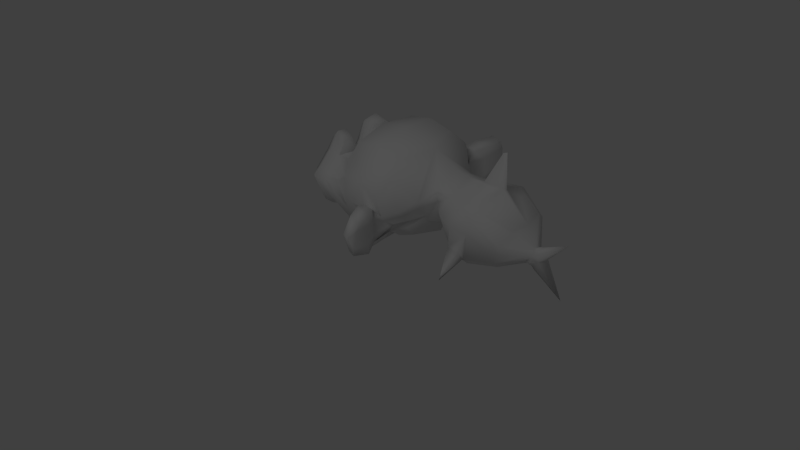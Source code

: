 # Source: shark.7.blend  (saved by Blender 2.66.0; exported with 4.5.12 LTS)
import bpy
from mathutils import Matrix  # noqa: F401  (used for matrix-valued properties, if any)

bpy.ops.wm.read_factory_settings(use_empty=True)
scene = bpy.context.scene
scene.name = 'Scene'

# ---- collections
col_collection_1 = bpy.data.collections.new('Collection 1'); scene.collection.children.link(col_collection_1)
col_collection_2 = bpy.data.collections.new('Collection 2'); scene.collection.children.link(col_collection_2)

# ---- materials (node trees are filled in below, after node groups)
mat_shark = bpy.data.materials.new('Shark')
mat_shark.alpha_threshold = 0.0
mat_shark.use_transparent_shadow = False
mat_shark.roughness = 0.5
mat_shark.line_color = (0.0, 0.0, 0.0, 1.0)
mat_sharkeyes = bpy.data.materials.new('SharkEyes')
mat_sharkeyes.alpha_threshold = 0.0
mat_sharkeyes.use_transparent_shadow = False
mat_sharkeyes.diffuse_color = (0.09866, 0.1668, 0.2462, 1.0)
mat_sharkeyes.roughness = 0.5
mat_sharkeyes.line_color = (0.0, 0.0, 0.0, 1.0)

# ---- material node trees

# ---- world
world_world = bpy.data.worlds.new('World'); scene.world = world_world
world_world.color = (0.05088, 0.05088, 0.05088)
world_world.use_sun_shadow = False
world_world.sun_shadow_jitter_overblur = 0.0
world_world.cycles.sampling_method = 'MANUAL'
world_world.cycles.sample_map_resolution = 256

# ---- cameras
cam_camera = bpy.data.cameras.new('Camera')
cam_camera.clip_end = 100.0
cam_camera.lens = 35.0
cam_camera.sensor_width = 32.0
cam_camera.sensor_height = 18.0
cam_camera.ortho_scale = 7.314
cam_camera.dof.focus_distance = 0.0
cam_camera.dof.aperture_fstop = 128.0

# ---- lights
light_lamp = bpy.data.lights.new('Lamp', 'POINT')
light_lamp.transmission_factor = 0.0
light_lamp.cutoff_distance = 30.0
light_lamp.energy = 100.0
light_lamp.shadow_buffer_clip_start = 1.001
light_lamp.shadow_soft_size = 1.0
light_lamp.shadow_maximum_resolution = 0.006
light_lamp.use_absolute_resolution = True
light_lamp.cycles.use_multiple_importance_sampling = False

# ---- meshes
me_monkey_001 = bpy.data.meshes.new('Monkey.001')
me_monkey_001.from_pydata([(-0.3235, -1.147, 0.04143), (0.3209, -1.147, 0.04143), (-0.3695, -1.09, -0.01035), (0.3669, -1.09, -0.01035), (-0.4041, -1.009, -0.03912), (0.4015, -1.009, -0.03912), (-0.2602, -1.038, -0.09666), (0.2576, -1.038, -0.09666), (-0.2602, -1.113, -0.05638), (0.2576, -1.113, -0.05638), (-0.2602, -1.159, 0.01842), (0.2576, -1.159, 0.01842), (-0.2027, -1.17, 0.04143), (0.2001, -1.17, 0.04143), (-0.1509, -1.13, -0.01035), (0.1483, -1.13, -0.01035), (-0.1164, -1.061, -0.03912), (0.1138, -1.061, -0.03912), (-0.05884, -1.067, 0.09897), (0.05623, -1.067, 0.09897), (-0.1049, -1.13, 0.09897), (0.1023, -1.13, 0.09897), (-0.1797, -1.17, 0.09897), (0.1771, -1.17, 0.09897), (-0.2027, -1.17, 0.1623), (0.2001, -1.17, 0.1623), (-0.1509, -1.13, 0.2083), (0.1483, -1.13, 0.2083), (-0.1164, -1.061, 0.2428), (0.1138, -1.061, 0.2428), (-0.2602, -1.038, 0.3003), (0.2576, -1.038, 0.3003), (-0.2602, -1.113, 0.2543), (0.2576, -1.113, 0.2543), (-0.2602, -1.159, 0.1853), (0.2576, -1.159, 0.1853), (-0.3235, -1.147, 0.1623), (0.3209, -1.147, 0.1623), (-0.3695, -1.09, 0.2083), (0.3669, -1.09, 0.2083), (-0.4041, -1.009, 0.2428), (0.4015, -1.009, 0.2428), (-0.4616, -0.9978, 0.09897), (0.459, -0.9978, 0.09897), (-0.4156, -1.078, 0.09897), (0.413, -1.078, 0.09897), (-0.3465, -1.142, 0.09897), (0.3439, -1.142, 0.09897), (-0.3523, -1.153, 0.09897), (0.3497, -1.153, 0.09897), (-0.3293, -1.159, 0.168), (0.3267, -1.159, 0.168), (-0.2602, -1.176, 0.1968), (0.2576, -1.176, 0.1968), (-0.1969, -1.188, 0.168), (0.1943, -1.188, 0.168), (-0.1682, -1.188, 0.09897), (0.1656, -1.188, 0.09897), (-0.1969, -1.188, 0.03568), (0.1943, -1.188, 0.03568), (-0.2602, -1.193, 0.09897), (0.2576, -1.193, 0.09897), (-0.2602, -1.176, 0.006908), (0.2576, -1.176, 0.006908), (-0.3293, -1.159, 0.03568), (0.3267, -1.159, 0.03568), (-1.707e-07, -1.131, 0.2266), (-1.794e-07, -1.188, 0.1691), (-1.698e-07, -1.125, -0.5904), (-1.751e-07, -1.159, -0.3257), (-1.768e-07, -1.171, -0.2279), (-1.681e-07, -1.113, -0.6594), (-1.551e-07, -1.027, 0.2094), (-1.516e-07, -1.004, 0.3302), (-2.736e-08, -0.1812, 0.5719), (-4.908e-08, -0.3251, -0.3717), (-0.1496, -0.9982, -0.2279), (0.1496, -0.9982, -0.2279), (-0.2301, -1.004, -0.412), (0.2301, -1.004, -0.412), (-0.2589, -1.004, -0.6019), (0.2589, -1.004, -0.6019), (-0.2704, -0.9752, -0.7457), (0.2704, -0.9752, -0.7457), (-0.2417, -0.9695, -0.786), (0.2417, -0.9695, -0.786), (-0.1323, -0.9925, -0.8033), (0.1323, -0.9925, -0.8033), (-1.525e-07, -1.01, -0.8148), (-0.3222, -0.9752, -0.1934), (0.3222, -0.9752, -0.1934), (-0.466, -0.981, -0.1186), (0.466, -0.981, -0.1186), (-0.6099, -0.9119, 0.01951), (0.6099, -0.9119, 0.01951), (-0.6329, -1.021, 0.2266), (0.6329, -1.021, 0.2266), (-0.5236, -1.044, 0.2669), (0.5236, -1.044, 0.2669), (-0.3625, -1.09, 0.3532), (0.3625, -1.09, 0.3532), (-0.2359, -1.125, 0.4683), (0.2359, -1.125, 0.4683), (-0.1151, -1.142, 0.4395), (0.1151, -1.142, 0.4395), (-0.04603, -1.136, 0.2727), (0.04603, -1.136, 0.2727), (-0.1208, -1.154, 0.2151), (0.1208, -1.154, 0.2151), (-0.09206, -1.148, 0.1346), (0.09206, -1.148, 0.1346), (-0.2762, -1.102, -0.0783), (0.2762, -1.102, -0.0783), (-0.3625, -1.079, -0.04378), (0.3625, -1.079, -0.04378), (-0.4603, -1.062, 0.04828), (0.4603, -1.062, 0.04828), (-0.4718, -1.062, 0.1288), (0.4718, -1.062, 0.1288), (-0.443, -1.073, 0.1864), (0.443, -1.073, 0.1864), (-0.3165, -1.113, 0.2324), (0.3164, -1.113, 0.2324), (-0.1841, -1.142, 0.2554), (0.1841, -1.142, 0.2554), (-1.698e-07, -1.125, -0.6537), (-0.08055, -1.125, -0.6191), (0.08055, -1.125, -0.6191), (-0.0863, -1.108, -0.7055), (0.0863, -1.108, -0.7055), (-0.04603, -1.096, -0.74), (0.04603, -1.096, -0.74), (-1.646e-07, -1.09, -0.7457), (-1.716e-07, -1.136, -0.2337), (-1.707e-07, -1.131, -0.1934), (-0.0748, -1.131, -0.1991), (0.0748, -1.131, -0.1991), (-0.09206, -1.136, -0.2567), (0.09206, -1.136, -0.2567), (-0.06329, -1.131, -0.3027), (0.06329, -1.131, -0.3027), (-0.2934, -1.079, -0.1243), (0.2934, -1.079, -0.1243), (-0.4545, -1.044, -0.04954), (0.4545, -1.044, -0.04954), (-0.5351, -1.027, 0.05978), (0.5351, -1.027, 0.05978), (-0.5466, -1.067, 0.1864), (0.5466, -1.067, 0.1864), (-0.5063, -1.119, 0.2151), (0.5063, -1.119, 0.2151), (-0.3222, -1.171, 0.3129), (0.3222, -1.171, 0.3129), (-0.2301, -1.2, 0.382), (0.2301, -1.2, 0.382), (-0.1496, -1.211, 0.3647), (0.1496, -1.211, 0.3647), (-0.0748, -1.205, 0.2266), (0.0748, -1.205, 0.2266), (-0.09206, -1.182, -0.1646), (0.09206, -1.182, -0.1646), (-0.1553, -1.108, -0.4178), (0.1553, -1.108, -0.4178), (-0.1841, -1.09, -0.6076), (0.1841, -1.09, -0.6076), (-0.1956, -1.073, -0.6939), (0.1956, -1.073, -0.6939), (-0.1726, -1.05, -0.763), (0.1726, -1.05, -0.763), (-0.1208, -1.05, -0.7745), (0.1208, -1.05, -0.7745), (-1.594e-07, -1.056, -0.786), (-1.69e-07, -1.119, -0.05529), (-1.733e-07, -1.148, 0.06554), (-0.2417, -1.131, 0.2612), (0.2417, -1.131, 0.2612), (-0.1208, -1.136, 0.01375), (0.1208, -1.136, 0.01375), (-0.09781, -1.142, 0.06554), (0.09781, -1.142, 0.06554), (-0.0863, -1.125, -0.5961), (0.0863, -1.125, -0.5961), (-0.05754, -1.136, -0.4178), (0.05754, -1.136, -0.4178), (-1.716e-07, -1.136, -0.4178), (-1.707e-07, -1.131, -0.3315), (-0.06904, -1.159, -0.2912), (0.06904, -1.159, -0.2912), (-0.09781, -1.171, -0.2567), (0.09781, -1.171, -0.2567), (-0.08055, -1.159, -0.1876), (0.08055, -1.159, -0.1876), (-0.02877, -1.159, -0.1819), (0.02877, -1.159, -0.1819), (-1.803e-07, -1.194, -0.2394), (-0.03452, -1.182, -0.1991), (0.03452, -1.182, -0.1991), (-0.06904, -1.182, -0.2049), (0.06904, -1.182, -0.2049), (-0.08055, -1.194, -0.2567), (0.08055, -1.194, -0.2567), (-0.05754, -1.177, -0.2739), (0.05754, -1.177, -0.2739), (-1.777e-07, -1.177, -0.3027), (-0.1899, -0.9925, -0.32), (0.1899, -0.9925, -0.32), (-0.1208, -1.108, -0.2682), (0.1208, -1.108, -0.2682), (-0.1323, -1.108, -0.32), (0.1323, -1.108, -0.32), (-0.1726, -0.9925, -0.2739), (0.1726, -0.9925, -0.2739), (-1.646e-07, -1.09, -0.7342), (-0.03452, -1.09, -0.7285), (0.03452, -1.09, -0.7285), (-0.06904, -1.108, -0.6939), (0.06904, -1.108, -0.6939), (-0.06904, -1.119, -0.6364), (0.06904, -1.119, -0.6364), (-1.612e-07, -1.067, -0.6652), (-0.06904, -1.073, -0.6422), (0.06904, -1.073, -0.6422), (-0.06904, -1.056, -0.6882), (0.06904, -1.056, -0.6882), (-0.03452, -1.05, -0.717), (0.03452, -1.05, -0.717), (-1.585e-07, -1.05, -0.7227), (-0.1266, -1.159, 0.07129), (0.1266, -1.159, 0.07129), (-0.1381, -1.154, 0.02526), (0.1381, -1.154, 0.02526), (-0.2474, -1.142, 0.2266), (0.2474, -1.142, 0.2266), (-0.2014, -1.154, 0.2209), (0.2014, -1.154, 0.2209), (-0.3107, -1.154, 0.2036), (0.3107, -1.154, 0.2036), (-0.4143, -1.096, 0.1691), (0.4143, -1.096, 0.1691), (-0.4315, -1.09, 0.1231), (0.4315, -1.09, 0.1231), (-0.4258, -1.085, 0.05403), (0.4258, -1.085, 0.05403), (-0.351, -1.113, -0.01501), (0.351, -1.113, -0.01501), (-0.2762, -1.131, -0.04378), (0.2762, -1.131, -0.04378), (-0.1669, -1.159, -0.009261), (0.1669, -1.159, -0.009261), (-0.1323, -1.159, 0.1288), (0.1323, -1.159, 0.1288), (-0.1553, -1.159, 0.1864), (0.1553, -1.159, 0.1864), (-0.1726, -1.142, 0.1749), (0.1726, -1.142, 0.1749), (-0.1438, -1.142, 0.1288), (0.1438, -1.142, 0.1288), (-0.1784, -1.142, 0.002247), (0.1784, -1.142, 0.002247), (-0.2762, -1.119, -0.02652), (0.2762, -1.119, -0.02652), (-0.3395, -1.102, -0.003507), (0.3395, -1.102, -0.003507), (-0.4028, -1.079, 0.06554), (0.4028, -1.079, 0.06554), (-0.4085, -1.079, 0.1173), (0.4085, -1.079, 0.1173), (-0.3912, -1.085, 0.1576), (0.3912, -1.085, 0.1576), (-0.3049, -1.136, 0.1979), (0.3049, -1.136, 0.1979), (-0.2071, -1.148, 0.2036), (0.2071, -1.148, 0.2036), (-0.2474, -1.136, 0.2094), (0.2474, -1.136, 0.2094), (-0.1496, -1.136, 0.03677), (0.1496, -1.136, 0.03677), (-0.1438, -1.136, 0.07704), (0.1438, -1.136, 0.07704), (-0.08055, -1.033, 0.2497), (0.08055, -1.033, 0.2497), (-0.1438, -1.039, 0.3992), (0.1438, -1.039, 0.3992), (-0.2474, -1.021, 0.4165), (0.2474, -1.021, 0.4165), (-0.3567, -0.9925, 0.3187), (0.3567, -0.9925, 0.3187), (-0.5006, -0.9465, 0.2439), (0.5006, -0.9465, 0.2439), (-0.5869, -0.9234, 0.2094), (0.5869, -0.9234, 0.2094), (-0.5696, -0.8602, 0.03101), (0.5696, -0.8602, 0.03101), (-0.443, -0.8889, -0.08981), (0.443, -0.8889, -0.08981), (-0.3222, -0.9292, -0.1589), (0.3222, -0.9292, -0.1589), (-1.203e-07, -0.7969, 0.5719), (-7.949e-08, -0.5264, 0.6351), (-1.346e-08, -0.08917, -0.2337), (-1.09e-07, -0.7221, -0.4293), (-1.394e-07, -0.9234, -0.809), (-1.264e-07, -0.8371, -0.6824), (-1.238e-07, -0.8199, -0.5098), (-1.195e-07, -0.7911, -0.4465), (-0.6271, -0.6243, 0.0828), (0.6271, -0.6243, 0.0828), (-0.6329, -0.5495, 0.1461), (0.6329, -0.5495, 0.1461), (-0.5696, -0.2618, 0.1058), (0.5696, -0.2618, 0.1058), (-0.3395, -0.06615, 0.2324), (0.3395, -0.06615, 0.2324), (-0.5408, -0.6358, -0.1243), (0.5408, -0.6358, -0.1243), (-0.4373, -0.4632, -0.1819), (0.4373, -0.4632, -0.1819), (-0.4718, -0.2675, -0.09557), (0.4718, -0.2675, -0.09557), (-0.1783, -0.1021, -0.04954), (0.1783, -0.1021, -0.04954), (-0.1726, -0.8832, -0.3487), (0.1726, -0.8832, -0.3487), (-0.1323, -0.7738, -0.3948), (0.1323, -0.7738, -0.3948), (-0.2129, -0.8659, -0.6134), (0.2129, -0.8659, -0.6134), (-0.1841, -0.8717, -0.458), (0.1841, -0.8717, -0.458), (-0.2417, -0.8774, -0.763), (0.2417, -0.8774, -0.763), (-0.1036, -0.8544, -0.6479), (0.1036, -0.8544, -0.6479), (-0.09206, -0.8486, -0.4868), (0.09206, -0.8486, -0.4868), (-0.1208, -0.9062, -0.786), (0.1208, -0.9062, -0.786), (-0.1611, -0.9004, -0.2969), (0.1611, -0.9004, -0.2969), (-0.1553, -0.9292, -0.2567), (0.1553, -0.9292, -0.2567), (-0.1496, -0.9522, -0.2164), (0.1496, -0.9522, -0.2164), (-0.1553, -0.7048, -0.3775), (0.1553, -0.7048, -0.3775), (-0.2186, -0.3884, -0.32), (0.2186, -0.3884, -0.32), (-0.2532, -0.187, -0.1991), (0.2532, -0.187, -0.1991), (-0.3337, -0.3021, 0.5488), (0.3337, -0.3021, 0.5488), (-0.3337, -0.5322, 0.5949), (0.3337, -0.5322, 0.5949), (-0.3337, -0.7566, 0.5373), (0.3337, -0.7566, 0.5373), (-0.3395, -0.9004, 0.2957), (0.3395, -0.9004, 0.2957), (-0.5351, -0.8314, 0.2094), (0.5351, -0.8314, 0.2094), (-0.466, -0.7911, 0.2439), (0.466, -0.7911, 0.2439), (-0.4718, -0.6243, 0.428), (0.4718, -0.6243, 0.428), (-0.5869, -0.676, 0.3245), (0.5869, -0.676, 0.3245), (-0.5869, -0.4977, 0.3647), (0.5869, -0.4977, 0.3647), (-0.4718, -0.4401, 0.4625), (0.4718, -0.4401, 0.4625), (-0.4718, -0.256, 0.4108), (0.4718, -0.256, 0.4108), (-0.5869, -0.3193, 0.3072), (0.5869, -0.3193, 0.3072), (-0.4545, -0.1525, 0.1518), (0.4545, -0.1525, 0.1518), (-0.3567, -0.1812, -0.07255), (0.3567, -0.1812, -0.07255), (-0.6041, -0.4344, 0.1518), (0.6041, -0.4344, 0.1518), (-0.2992, -0.6933, -0.2164), (0.2992, -0.6933, -0.2164), (-0.3165, -0.4286, -0.2337), (0.3165, -0.4286, -0.2337), (-0.6559, -0.4114, 0.2094), (0.6559, -0.4114, 0.2094), (-0.5696, -0.4919, -0.1934), (0.5696, -0.4919, -0.1934), (-0.7652, -0.3423, -0.1646), (0.7652, -0.3423, -0.1646), (-0.9436, -0.2675, -0.04954), (0.9436, -0.2675, -0.04954), (-0.9954, -0.2733, 0.1461), (0.9954, -0.2733, 0.1461), (-0.9091, -0.2733, 0.2842), (0.9091, -0.2733, 0.2842), (-0.7537, -0.3538, 0.2612), (0.7537, -0.3538, 0.2612), (-0.748, -0.3711, 0.2151), (0.748, -0.3711, 0.2151), (-0.8746, -0.2963, 0.2324), (0.8746, -0.2963, 0.2324), (-0.9321, -0.2848, 0.1231), (0.9321, -0.2848, 0.1231), (-0.8918, -0.2848, -0.03228), (0.8918, -0.2848, -0.03228), (-0.7595, -0.3596, -0.1186), (0.7595, -0.3596, -0.1186), (-0.6099, -0.4862, -0.1416), (0.6099, -0.4862, -0.1416), (-0.6789, -0.4229, 0.1749), (0.6789, -0.4229, 0.1749), (-0.6962, -0.3711, 0.1346), (0.6962, -0.3711, 0.1346), (-0.6502, -0.4286, -0.1071), (0.6502, -0.4286, -0.1071), (-0.7652, -0.3136, -0.08981), (0.7652, -0.3136, -0.08981), (-0.8746, -0.256, -0.02077), (0.8746, -0.256, -0.02077), (-0.9091, -0.256, 0.0943), (0.9091, -0.256, 0.0943), (-0.863, -0.2618, 0.1749), (0.863, -0.2618, 0.1749), (-0.7537, -0.3193, 0.1633), (0.7537, -0.3193, 0.1633), (-0.6214, -0.4286, 0.1231), (0.6214, -0.4286, 0.1231), (-0.6156, -0.3826, 0.03677), (0.6156, -0.3826, 0.03677), (-0.5581, -0.3826, -0.02077), (0.5581, -0.3826, -0.02077), (-0.6041, -0.3826, -0.02652), (0.6041, -0.3826, -0.02652), (-0.6214, -0.3826, -0.0783), (0.6214, -0.3826, -0.0783), (-0.5984, -0.3826, -0.1013), (0.5984, -0.3826, -0.1013), (-0.5351, -0.5322, -0.08981), (0.5351, -0.5322, -0.08981), (-0.5293, -0.4574, -0.1071), (0.5293, -0.4574, -0.1071), (-0.5293, -0.4459, -0.06104), (0.5293, -0.4459, -0.06104), (-0.5869, -0.4286, 0.05978), (0.5869, -0.4286, 0.05978), (-0.6559, -0.3884, 0.08855), (0.6559, -0.3884, 0.08855), (-0.6559, -0.3481, 0.0828), (0.6559, -0.3481, 0.0828), (-0.5213, -0.3481, -0.1013), (0.5213, -0.3481, -0.1013), (-0.6271, -0.3481, -0.0783), (0.6271, -0.3481, -0.0783), (-0.6099, -0.3481, -0.03228), (0.6099, -0.3481, -0.03228), (-0.5639, -0.3481, -0.02077), (0.5639, -0.3481, -0.02077), (-0.6214, -0.3481, 0.03677), (0.6214, -0.3481, 0.03677), (-0.7652, -0.279, 0.1518), (0.7652, -0.279, 0.1518), (-0.8746, -0.2273, 0.1633), (0.8746, -0.2273, 0.1633), (-0.9263, -0.2215, 0.08855), (0.9263, -0.2215, 0.08855), (-0.8918, -0.2273, -0.02652), (0.8918, -0.2273, -0.02652), (-0.771, -0.2733, -0.08981), (0.771, -0.2733, -0.08981), (-0.6502, -0.3884, -0.1013), (0.6502, -0.3884, -0.1013), (-0.7019, -0.3308, 0.1231), (0.7019, -0.3308, 0.1231), (-0.6559, -0.3423, -0.009261), (0.6559, -0.3423, -0.009261), (-0.6904, -0.3366, -0.04378), (0.6904, -0.3366, -0.04378), (-0.7365, -0.3136, 0.002246), (0.7365, -0.3136, 0.002246), (-0.7077, -0.3251, 0.03677), (0.7077, -0.3251, 0.03677), (-0.748, -0.3078, 0.0828), (0.748, -0.3078, 0.0828), (-0.7767, -0.3021, 0.04828), (0.7767, -0.3021, 0.04828), (-0.817, -0.2963, 0.06554), (0.817, -0.2963, 0.06554), (-0.7998, -0.2963, 0.1116), (0.7998, -0.2963, 0.1116), (-0.7537, -0.2273, 0.2324), (0.7537, -0.2273, 0.2324), (-0.9206, -0.1812, 0.2554), (0.9206, -0.1812, 0.2554), (-1.007, -0.2157, 0.1288), (1.007, -0.2157, 0.1288), (-0.9666, -0.1927, -0.04954), (0.9666, -0.1927, -0.04954), (-0.7652, -0.2215, -0.1531), (0.7652, -0.2215, -0.1531), (-0.5811, -0.3423, -0.1819), (0.5811, -0.3423, -0.1819), (-0.6329, -0.3021, 0.1921), (0.6329, -0.3021, 0.1921), (-0.1847, 0.1644, -0.1202), (0.1847, 0.1644, -0.1202), (-0.2905, 0.4511, -0.1582), (0.2905, 0.4511, -0.1582), (-0.1701, 0.6707, -0.1494), (0.1701, 0.6707, -0.1494), (1.386e-07, 0.9181, -0.1428), (1.811e-07, 1.199, -0.3131), (1.545e-07, 1.023, 0.004236), (1.829e-07, 1.211, 0.2422), (1.471e-07, 0.9743, 0.1107), (-0.04163, 0.913, 0.06393), (0.04163, 0.913, 0.06393), (-0.2942, 0.7551, 0.1577), (0.2942, 0.7551, 0.1577), (-0.3512, 0.5008, 0.3153), (0.3512, 0.5008, 0.3153), (-0.2261, 0.1705, 0.3182), (0.2261, 0.1705, 0.3182), (-0.1025, 0.02305, -0.03803), (0.1025, 0.02305, -0.03803), (-0.2026, 0.04317, 0.3245), (0.2026, 0.04317, 0.3245), (1.305e-07, 0.8643, -0.09266), (-0.3148, -0.07385, 0.157), (0.3148, -0.07385, 0.157), (-0.5434, -0.2633, 0.05195), (0.5434, -0.2633, 0.05195), (-0.4284, -0.1602, 0.09182), (0.4284, -0.1602, 0.09182), (-0.7568, -0.2257, 0.1293), (0.7568, -0.2257, 0.1293), (-0.619, -0.3128, 0.09208), (0.619, -0.3128, 0.09208), (-0.9329, -0.1843, 0.1738), (0.9329, -0.1843, 0.1738), (-0.2026, 0.03855, 0.2275), (0.2026, 0.03855, 0.2275), (-0.07175, 0.9181, 0.03287), (0.07175, 0.9181, 0.03287), (-0.06521, 0.9806, 0.07864), (0.06521, 0.9806, 0.07864), (-0.2942, 0.7473, 0.08764), (0.2942, 0.7473, 0.08764), (-0.3701, 0.4905, 0.1886), (0.3701, 0.4905, 0.1886), (-0.2976, 0.1326, 0.201), (0.2976, 0.1326, 0.201), (-0.2887, 0.3035, -0.1392), (0.2887, 0.3035, -0.1392), (-0.2887, 0.3357, 0.3168), (0.2887, 0.3357, 0.3168), (-0.3778, 0.3202, 0.1944), (0.3778, 0.3202, 0.1944), (-0.1929, -0.08787, 0.01957), (0.1929, -0.08787, 0.01957), (-0.4187, -0.2661, -0.0462), (0.4187, -0.2661, -0.0462), (-0.3036, -0.1742, -0.01755), (0.3036, -0.1742, -0.01755), (-0.7624, -0.2229, -0.05861), (0.7624, -0.2229, -0.05861), (-0.5938, -0.3325, -0.0902), (0.5938, -0.3325, -0.0902), (-0.9553, -0.1899, 0.02521), (0.9553, -0.1899, 0.02521), (-0.1255, 0.03014, -0.02159), (0.1255, 0.03014, -0.02159), (-0.05805, 0.9893, 0.001485), (0.05805, 0.9893, 0.001485), (-0.2481, 0.6908, -0.06227), (0.2481, 0.6908, -0.06227), (-0.3529, 0.4633, -0.08546), (0.3529, 0.4633, -0.08546), (-0.2258, 0.1595, -0.05606), (0.2258, 0.1595, -0.05606), (-0.3362, 0.3114, -0.07076), (0.3362, 0.3114, -0.07076), (2.294e-08, 0.1519, -0.1521), (4.073e-08, 0.2697, -0.172), (6.301e-08, 0.4173, -0.191), (9.543e-08, 0.632, -0.1801), (1.163e-07, 0.7703, -0.1479), (1.472e-09, 0.009746, -0.07731), (-8.203e-09, -0.05433, -0.1458), (-0.04289, 0.9486, -0.06221), (0.04289, 0.9486, -0.06221), (-0.06317, 0.9094, -0.06015), (0.06317, 0.9094, -0.06015), (-0.09728, 0.9392, 0.005859), (0.09728, 0.9392, 0.005859), (-0.08771, 0.8876, -0.01763), (0.08771, 0.8876, -0.01763), (-0.01939, 0.3692, 0.4626), (0.01939, 0.3692, 0.4626), (3.081e-08, 0.204, 0.4362), (-0.01939, 0.5629, 0.4803), (0.01939, 0.5629, 0.4803), (1.246e-07, 0.8252, 0.2505), (5.643e-09, 0.03737, 0.4607), (-7.165e-09, -0.04745, 0.5038), (1.374e-07, 0.9097, 0.07595), (1.42e-07, 0.9403, 0.09241), (-0.1667, 0.1793, 0.3386), (0.1667, 0.1793, 0.3386), (-0.2129, 0.3445, 0.355), (0.2129, 0.3445, 0.355), (-0.259, 0.5171, 0.3586), (0.259, 0.5171, 0.3586), (-0.1786, 0.7936, 0.2595), (0.1786, 0.7936, 0.2595), (-0.1494, 0.04165, 0.3602), (0.1494, 0.04165, 0.3602), (-2.206e-08, -0.1461, 0.554), (-0.0307, 0.9121, 0.06708), (0.03071, 0.9121, 0.06708), (1.458e-07, 0.9654, 0.1059), (-0.5153, 0.383, -0.1046), (0.5153, 0.383, -0.1046), (-0.6454, 0.4522, -0.1349), (0.6454, 0.4522, -0.1349), (-0.5241, 0.389, -0.06997), (0.5241, 0.389, -0.06997), (-0.6216, 0.4443, -0.1047), (0.6216, 0.4443, -0.1047), (-0.3548, 0.3138, -0.07084), (0.3548, 0.3138, -0.07084), (-0.3722, 0.4597, -0.07513), (0.3722, 0.4597, -0.07513), (-0.3936, 0.3229, 0.00239), (0.3936, 0.3229, 0.00239), (-0.3971, 0.4484, -0.004413), (0.3971, 0.4484, -0.004413), (8.831e-08, 0.5848, 0.4803), (5.378e-08, 0.3562, 0.4626), (7.913e-08, 0.5241, 0.797), (8.499e-08, 0.5629, 0.8148), (-0.005179, 0.5629, 0.8103), (0.005179, 0.5629, 0.8103), (-0.005179, 0.5241, 0.7926), (0.005179, 0.5241, 0.7926)], [], [(2, 0, 46, 44), (3, 45, 47, 1), (4, 2, 44, 42), (45, 3, 5, 43), (6, 8, 2, 4), (3, 9, 7, 5), (0, 2, 8, 10), (9, 3, 1, 11), (14, 12, 10, 8), (11, 13, 15, 9), (16, 14, 8, 6), (9, 15, 17, 7), (18, 20, 14, 16), (15, 21, 19, 17), (20, 22, 12, 14), (13, 23, 21, 15), (26, 24, 22, 20), (23, 25, 27, 21), (28, 26, 20, 18), (21, 27, 29, 19), (30, 32, 26, 28), (27, 33, 31, 29), (32, 34, 24, 26), (25, 35, 33, 27), (38, 36, 34, 32), (35, 37, 39, 33), (40, 38, 32, 30), (33, 39, 41, 31), (42, 44, 38, 40), (39, 45, 43, 41), (44, 46, 36, 38), (37, 47, 45, 39), (50, 36, 46, 48), (47, 37, 51, 49), (52, 34, 36, 50), (37, 35, 53, 51), (54, 24, 34, 52), (35, 25, 55, 53), (56, 22, 24, 54), (25, 23, 57, 55), (58, 12, 22, 56), (23, 13, 59, 57), (62, 10, 12, 58), (13, 11, 63, 59), (64, 0, 10, 62), (65, 63, 11, 1), (0, 64, 48, 46), (49, 65, 1, 47), (48, 64, 60), (65, 49, 61), (60, 64, 62), (65, 61, 63), (62, 58, 60), (59, 63, 61), (58, 56, 60), (57, 59, 61), (56, 54, 60), (55, 57, 61), (54, 52, 60), (53, 55, 61), (52, 50, 60), (51, 53, 61), (50, 48, 60), (49, 51, 61), (171, 169, 86, 88), (87, 170, 171, 88), (169, 167, 84, 86), (85, 168, 170, 87), (167, 165, 82, 84), (83, 166, 168, 85), (165, 163, 80, 82), (81, 164, 166, 83), (163, 161, 78, 80), (79, 162, 164, 81), (141, 89, 76, 159), (77, 90, 142, 160), (143, 91, 89, 141), (90, 92, 144, 142), (145, 93, 91, 143), (92, 94, 146, 144), (147, 95, 93, 145), (94, 96, 148, 146), (149, 97, 95, 147), (96, 98, 150, 148), (151, 99, 97, 149), (98, 100, 152, 150), (153, 101, 99, 151), (100, 102, 154, 152), (155, 103, 101, 153), (102, 104, 156, 154), (157, 105, 103, 155), (104, 106, 158, 156), (67, 66, 105, 157), (106, 66, 67, 158), (155, 123, 107, 157), (108, 124, 156, 158), (153, 174, 123, 155), (124, 175, 154, 156), (153, 151, 121, 174), (122, 152, 154, 175), (151, 149, 119, 121), (120, 150, 152, 122), (149, 147, 117, 119), (118, 148, 150, 120), (147, 145, 115, 117), (116, 146, 148, 118), (145, 143, 113, 115), (114, 144, 146, 116), (143, 141, 111, 113), (112, 142, 144, 114), (141, 159, 14, 111), (15, 160, 142, 112), (172, 176, 14, 159), (15, 177, 172, 160), (67, 157, 107, 109), (108, 158, 67, 110), (173, 67, 109, 178), (110, 67, 173, 179), (178, 176, 172, 173), (172, 177, 179, 173), (171, 132, 130, 169), (131, 132, 171, 170), (169, 130, 128, 167), (129, 131, 170, 168), (167, 128, 126, 165), (127, 129, 168, 166), (180, 182, 161, 163), (162, 183, 181, 164), (163, 165, 126, 180), (127, 166, 164, 181), (184, 185, 139, 182), (140, 185, 184, 183), (184, 182, 180, 68), (181, 183, 184, 68), (180, 126, 125, 68), (125, 127, 181, 68), (186, 188, 137, 139), (138, 189, 187, 140), (188, 190, 135, 137), (136, 191, 189, 138), (190, 192, 134, 135), (134, 193, 191, 136), (133, 70, 193, 134), (192, 70, 133, 134), (186, 139, 185, 69), (185, 140, 187, 69), (201, 186, 69, 203), (69, 187, 202, 203), (195, 194, 70, 192), (70, 194, 196, 193), (197, 195, 192, 190), (193, 196, 198, 191), (199, 197, 190, 188), (191, 198, 200, 189), (201, 199, 188, 186), (189, 200, 202, 187), (197, 199, 194, 195), (194, 200, 198, 196), (201, 203, 194, 199), (194, 203, 202, 200), (159, 135, 134, 172), (134, 136, 160, 172), (206, 137, 135, 159), (136, 138, 207, 160), (208, 139, 137, 206), (138, 140, 209, 207), (161, 182, 139, 208), (140, 183, 162, 209), (208, 204, 78, 161), (79, 205, 209, 162), (206, 210, 204, 208), (205, 211, 207, 209), (206, 159, 76, 210), (77, 160, 207, 211), (71, 125, 126, 217), (127, 125, 71, 218), (217, 126, 128, 215), (129, 127, 218, 216), (215, 128, 130, 213), (131, 129, 216, 214), (213, 130, 132, 212), (132, 131, 214, 212), (212, 214, 225, 226), (224, 213, 212, 226), (222, 215, 213, 224), (214, 216, 223, 225), (220, 217, 215, 222), (216, 218, 221, 223), (219, 71, 217, 220), (218, 71, 219, 221), (224, 226, 219, 220), (219, 226, 225, 221), (222, 224, 220), (221, 225, 223), (229, 176, 178, 227), (179, 177, 230, 228), (227, 178, 109, 249), (110, 179, 228, 250), (249, 109, 107, 251), (108, 110, 250, 252), (247, 14, 176, 229), (177, 15, 248, 230), (245, 111, 14, 247), (15, 112, 246, 248), (243, 113, 111, 245), (112, 114, 244, 246), (241, 115, 113, 243), (114, 116, 242, 244), (239, 117, 115, 241), (116, 118, 240, 242), (237, 119, 117, 239), (118, 120, 238, 240), (235, 121, 119, 237), (120, 122, 236, 238), (231, 174, 121, 235), (122, 175, 232, 236), (233, 123, 174, 231), (175, 124, 234, 232), (251, 107, 123, 233), (124, 108, 252, 234), (253, 251, 233, 271), (234, 252, 254, 272), (271, 233, 231, 273), (232, 234, 272, 274), (273, 231, 235, 269), (236, 232, 274, 270), (269, 235, 237, 267), (238, 236, 270, 268), (267, 237, 239, 265), (240, 238, 268, 266), (265, 239, 241, 263), (242, 240, 266, 264), (263, 241, 243, 261), (244, 242, 264, 262), (261, 243, 245, 259), (246, 244, 262, 260), (259, 245, 247, 257), (248, 246, 260, 258), (257, 247, 229, 275), (230, 248, 258, 276), (255, 249, 251, 253), (252, 250, 256, 254), (277, 227, 249, 255), (250, 228, 278, 256), (275, 229, 227, 277), (228, 230, 276, 278), (279, 105, 66, 72), (66, 106, 280, 72), (281, 103, 105, 279), (106, 104, 282, 280), (283, 101, 103, 281), (104, 102, 284, 282), (285, 99, 101, 283), (102, 100, 286, 284), (287, 97, 99, 285), (100, 98, 288, 286), (289, 95, 97, 287), (98, 96, 290, 288), (291, 93, 95, 289), (96, 94, 292, 290), (293, 91, 93, 291), (94, 92, 294, 292), (295, 89, 91, 293), (92, 90, 296, 294), (323, 304, 303, 333), (303, 304, 324, 334), (333, 303, 302, 331), (302, 303, 334, 332), (331, 302, 301, 335), (301, 302, 332, 336), (301, 88, 86, 335), (87, 88, 301, 336), (335, 86, 84, 329), (85, 87, 336, 330), (329, 84, 82, 325), (83, 85, 330, 326), (325, 82, 80, 327), (81, 83, 326, 328), (333, 331, 325, 327), (326, 332, 334, 328), (335, 329, 325, 331), (326, 330, 336, 332), (333, 327, 321, 323), (322, 328, 334, 324), (327, 80, 78, 321), (79, 81, 328, 322), (339, 337, 204, 210), (205, 338, 340, 211), (337, 321, 78, 204), (79, 322, 338, 205), (339, 210, 76, 341), (77, 211, 340, 342), (295, 341, 76, 89), (77, 342, 296, 90), (345, 347, 299, 75), (299, 348, 346, 75), (343, 345, 75, 300), (75, 346, 344, 300), (323, 343, 300, 304), (300, 344, 324, 304), (343, 323, 321, 337), (322, 324, 344, 338), (313, 293, 291, 305), (292, 294, 314, 306), (351, 353, 297, 298), (297, 354, 352, 298), (349, 351, 298, 74), (298, 352, 350, 74), (311, 349, 74, 524), (74, 350, 312, 525), (357, 289, 287, 359), (288, 290, 358, 360), (363, 357, 359, 361), (360, 358, 364, 362), (365, 363, 361, 367), (362, 364, 366, 368), (371, 365, 367, 369), (368, 366, 372, 370), (369, 373, 309, 371), (310, 374, 370, 372), (369, 349, 311, 373), (312, 350, 370, 374), (367, 351, 349, 369), (350, 352, 368, 370), (361, 353, 351, 367), (352, 354, 362, 368), (359, 355, 353, 361), (354, 356, 360, 362), (359, 287, 285, 355), (286, 288, 360, 356), (353, 355, 73, 297), (73, 356, 354, 297), (283, 281, 279, 285), (280, 282, 284, 286), (355, 285, 279, 73), (280, 286, 356, 73), (73, 279, 72), (72, 280, 73), (305, 291, 289, 357), (290, 292, 306, 358), (363, 307, 305, 357), (306, 308, 364, 358), (365, 377, 307, 363), (308, 378, 366, 364), (365, 371, 309, 377), (310, 372, 366, 378), (381, 345, 343, 379), (344, 346, 382, 380), (381, 379, 313, 315), (314, 380, 382, 316), (379, 295, 293, 313), (294, 296, 380, 314), (337, 339, 295, 379), (296, 340, 338, 380), (379, 343, 337), (338, 344, 380), (339, 341, 295), (296, 342, 340), (375, 381, 315, 317), (316, 382, 376, 318), (375, 347, 345, 381), (346, 348, 376, 382), (347, 375, 319), (320, 376, 348), (409, 383, 395, 397), (396, 384, 410, 398), (399, 397, 395, 393), (396, 398, 400, 394), (401, 399, 393, 391), (394, 400, 402, 392), (403, 401, 391, 389), (392, 402, 404, 390), (405, 403, 389, 387), (390, 404, 406, 388), (407, 405, 387, 385), (388, 406, 408, 386), (413, 415, 405, 407), (406, 416, 414, 408), (415, 417, 403, 405), (404, 418, 416, 406), (417, 419, 401, 403), (402, 420, 418, 404), (419, 421, 399, 401), (400, 422, 420, 402), (421, 423, 397, 399), (398, 424, 422, 400), (411, 409, 397, 423), (398, 410, 412, 424), (439, 315, 313, 437), (314, 316, 440, 438), (407, 385, 315, 439), (316, 386, 408, 440), (437, 313, 305, 307), (306, 314, 438, 308), (409, 425, 377, 383), (378, 426, 410, 384), (435, 413, 407, 439), (408, 414, 436, 440), (439, 441, 433, 435), (434, 442, 440, 436), (433, 441, 429, 431), (430, 442, 434, 432), (441, 443, 427, 429), (428, 444, 442, 430), (427, 443, 425, 445), (426, 444, 428, 446), (445, 425, 409, 411), (410, 426, 446, 412), (425, 443, 307, 377), (308, 444, 426, 378), (441, 437, 307, 443), (308, 438, 442, 444), (441, 439, 437), (438, 440, 442), (447, 445, 411, 471), (412, 446, 448, 472), (457, 427, 445, 447), (446, 428, 458, 448), (455, 429, 427, 457), (428, 430, 456, 458), (453, 431, 429, 455), (430, 432, 454, 456), (451, 433, 431, 453), (432, 434, 452, 454), (449, 435, 433, 451), (434, 436, 450, 452), (469, 413, 435, 449), (436, 414, 470, 450), (471, 411, 423, 459), (424, 412, 472, 460), (459, 423, 421, 461), (422, 424, 460, 462), (461, 421, 419, 463), (420, 422, 462, 464), (463, 419, 417, 465), (418, 420, 464, 466), (465, 417, 415, 467), (416, 418, 466, 468), (467, 415, 413, 469), (414, 416, 468, 470), (475, 451, 453, 473), (454, 452, 476, 474), (477, 475, 473, 479), (474, 476, 478, 480), (483, 477, 479, 481), (480, 478, 484, 482), (485, 483, 481, 487), (482, 484, 486, 488), (481, 471, 459, 487), (460, 472, 482, 488), (481, 479, 447, 471), (448, 480, 482, 472), (473, 457, 447, 479), (448, 458, 474, 480), (457, 473, 453, 455), (454, 474, 458, 456), (475, 469, 449, 451), (450, 470, 476, 452), (475, 477, 467, 469), (468, 478, 476, 470), (477, 483, 465, 467), (466, 484, 478, 468), (483, 485, 463, 465), (464, 486, 484, 466), (485, 487, 461, 463), (462, 488, 486, 464), (461, 487, 459), (460, 488, 462), (499, 385, 387, 497), (388, 386, 500, 498), (497, 387, 389, 495), (390, 388, 498, 496), (495, 389, 391, 493), (392, 390, 496, 494), (493, 391, 393, 491), (394, 392, 494, 492), (491, 393, 395, 489), (396, 394, 492, 490), (489, 395, 383, 501), (384, 396, 490, 502), (383, 377, 309, 501), (310, 378, 384, 502), (499, 317, 315, 385), (316, 318, 500, 386), (527, 311, 524, 539), (525, 312, 528, 540), (529, 309, 373, 531), (374, 310, 530, 532), (531, 373, 311, 527), (312, 374, 532, 528), (533, 489, 501, 535), (502, 490, 534, 536), (537, 491, 489, 533), (490, 492, 538, 534), (491, 537, 493), (494, 538, 492), (535, 501, 309, 529), (310, 502, 536, 530), (514, 513, 543, 541), (544, 513, 515, 542), (513, 512, 543), (544, 512, 513), (541, 545, 516, 514), (517, 546, 542, 515), (545, 547, 518, 516), (519, 548, 546, 517), (539, 524, 520, 549), (521, 525, 540, 550), (518, 547, 555, 553), (556, 548, 519, 554), (553, 555, 549, 520), (550, 556, 554, 521), (319, 557, 569, 522), (570, 558, 320, 523), (557, 527, 539, 569), (540, 528, 558, 570), (317, 559, 561, 375), (562, 560, 318, 376), (559, 529, 531, 561), (532, 530, 560, 562), (375, 561, 557, 319), (558, 562, 376, 320), (561, 531, 527, 557), (528, 532, 562, 558), (497, 563, 565, 499), (566, 564, 498, 500), (563, 533, 535, 565), (536, 534, 564, 566), (495, 567, 563, 497), (564, 568, 496, 498), (567, 537, 533, 563), (534, 538, 568, 564), (537, 567, 493), (494, 568, 538), (567, 495, 493), (494, 496, 568), (499, 565, 559, 317), (560, 566, 500, 318), (565, 535, 529, 559), (530, 536, 566, 560), (541, 543, 571, 592), (572, 544, 542, 593), (543, 512, 571), (572, 512, 544), (571, 512, 511), (511, 512, 572), (507, 505, 575, 573), (576, 506, 508, 574), (573, 575, 547, 545), (548, 576, 574, 546), (522, 569, 577, 503), (578, 570, 523, 504), (569, 539, 549, 577), (550, 540, 570, 578), (579, 575, 505, 551), (506, 576, 580, 552), (549, 555, 579, 577), (580, 556, 550, 578), (577, 579, 551, 503), (552, 580, 578, 504), (503, 581, 586, 522), (586, 581, 504, 523), (505, 583, 582, 551), (582, 583, 506, 552), (503, 551, 582, 581), (582, 552, 504, 581), (507, 584, 583, 505), (583, 584, 508, 506), (584, 507, 526, 585), (526, 508, 584, 585), (299, 347, 319, 587), (320, 348, 299, 587), (319, 522, 586, 587), (586, 523, 320, 587), (509, 588, 510), (510, 589, 509), (526, 590, 588, 509), (589, 591, 526, 509), (510, 571, 511), (511, 572, 510), (510, 588, 571), (572, 589, 510), (590, 592, 571, 588), (572, 593, 591, 589), (526, 507, 573, 594), (574, 508, 526, 595), (541, 594, 573, 545), (574, 595, 542, 546), (594, 592, 590, 526), (591, 593, 595, 526), (541, 592, 594), (595, 593, 542), (520, 606, 608, 553), (609, 607, 521, 554), (606, 598, 596, 608), (597, 598, 607, 609), (518, 610, 612, 516), (613, 611, 519, 517), (610, 599, 601, 612), (601, 600, 611, 613), (553, 608, 610, 518), (611, 609, 554, 519), (608, 596, 599, 610), (600, 597, 609, 611), (524, 614, 606, 520), (607, 615, 525, 521), (614, 602, 598, 606), (598, 602, 615, 607), (74, 616, 614, 524), (615, 616, 74, 525), (616, 603, 602, 614), (602, 603, 616, 615), (516, 612, 617, 514), (618, 613, 517, 515), (612, 601, 604, 617), (604, 601, 613, 618), (605, 619, 617, 604), (618, 619, 605, 604), (619, 513, 514, 617), (515, 513, 619, 618), (624, 626, 622, 620), (623, 627, 625, 621), (579, 628, 630, 575), (631, 629, 580, 576), (628, 620, 622, 630), (623, 621, 629, 631), (555, 632, 628, 579), (629, 633, 556, 580), (632, 624, 620, 628), (621, 625, 633, 629), (575, 630, 634, 547), (635, 631, 576, 548), (630, 622, 626, 634), (627, 623, 631, 635), (547, 634, 632, 555), (633, 635, 548, 556), (634, 626, 624, 632), (625, 627, 635, 633), (637, 638, 642, 596), (643, 638, 637, 597), (636, 599, 640, 639), (641, 600, 636, 639), (599, 596, 642, 640), (643, 597, 600, 641), (638, 639, 640, 642), (641, 639, 638, 643), (596, 598, 637), (637, 598, 597), (599, 636, 601), (601, 636, 600)])
me_monkey_001.polygons.foreach_set('use_smooth', [True] * 650)
me_monkey_001.polygons.foreach_set('material_index', [1, 1, 1, 1, 1, 1, 1, 1, 1, 1, 1, 1, 1, 1, 1, 1, 1, 1, 1, 1, 1, 1, 1, 1, 1, 1, 1, 1, 1, 1, 1, 1, 1, 1, 1, 1, 1, 1, 1, 1, 1, 1, 1, 1, 1, 1, 1, 1, 1, 1, 1, 1, 1, 1, 1, 1, 1, 1, 1, 1, 1, 1, 1, 1, 0, 0, 0, 0, 0, 0, 0, 0, 0, 0, 0, 0, 0, 0, 0, 0, 0, 0, 0, 0, 0, 0, 0, 0, 0, 0, 0, 0, 0, 0, 0, 0, 0, 0, 0, 0, 0, 0, 0, 0, 0, 0, 0, 0, 0, 0, 0, 0, 0, 0, 0, 0, 0, 0, 0, 0, 0, 0, 0, 0, 0, 0, 0, 0, 0, 0, 0, 0, 0, 0, 0, 0, 0, 0, 0, 0, 0, 0, 0, 0, 0, 0, 0, 0, 0, 0, 0, 0, 0, 0, 0, 0, 0, 0, 0, 0, 0, 0, 0, 0, 0, 0, 0, 0, 0, 0, 0, 0, 0, 0, 0, 0, 0, 0, 0, 0, 0, 0, 0, 0, 0, 0, 0, 0, 0, 0, 0, 0, 0, 0, 0, 0, 0, 0, 0, 0, 0, 0, 0, 0, 0, 0, 0, 0, 0, 0, 0, 0, 0, 0, 0, 0, 0, 0, 0, 0, 0, 0, 0, 0, 0, 0, 0, 0, 0, 0, 0, 0, 0, 0, 0, 0, 0, 0, 0, 0, 0, 0, 0, 0, 0, 0, 0, 0, 0, 0, 0, 0, 0, 0, 0, 0, 0, 0, 0, 0, 0, 0, 0, 0, 0, 0, 0, 0, 0, 0, 0, 0, 0, 0, 0, 0, 0, 0, 0, 0, 0, 0, 0, 0, 0, 0, 0, 0, 0, 0, 0, 0, 0, 0, 0, 0, 0, 0, 0, 0, 0, 0, 0, 0, 0, 0, 0, 0, 0, 0, 0, 0, 0, 0, 0, 0, 0, 0, 0, 0, 0, 0, 0, 0, 0, 0, 0, 0, 0, 0, 0, 0, 0, 0, 0, 0, 0, 0, 0, 0, 0, 0, 0, 0, 0, 0, 0, 0, 0, 0, 0, 0, 0, 0, 0, 0, 0, 0, 0, 0, 0, 0, 0, 0, 0, 0, 0, 0, 0, 0, 0, 0, 0, 0, 0, 0, 0, 0, 0, 0, 0, 0, 0, 0, 0, 0, 0, 0, 0, 0, 0, 0, 0, 0, 0, 0, 0, 0, 0, 0, 0, 0, 0, 0, 0, 0, 0, 0, 0, 0, 0, 0, 0, 0, 0, 0, 0, 0, 0, 0, 0, 0, 0, 0, 0, 0, 0, 0, 0, 0, 0, 0, 0, 0, 0, 0, 0, 0, 0, 0, 0, 0, 0, 0, 0, 0, 0, 0, 0, 0, 0, 0, 0, 0, 0, 0, 0, 0, 0, 0, 0, 0, 0, 0, 0, 0, 0, 0, 0, 0, 0, 0, 0, 0, 0, 0, 0, 0, 0, 0, 0, 0, 0, 0, 0, 0, 0, 0, 0, 0, 0, 0, 0, 0, 0, 0, 0, 0, 0, 0, 0, 0, 0, 0, 0, 0, 0, 0, 0, 0, 0, 0, 0, 0, 0, 0, 0, 0, 0, 0, 0, 0, 0, 0, 0, 0, 0, 0, 0, 0, 0, 0, 0, 0, 0, 0, 0, 0, 0, 0, 0, 0, 0, 0, 0, 0, 0, 0, 0, 0, 0, 0, 0, 0, 0, 0, 0, 0, 0, 0, 0, 0, 0, 0, 0, 0, 0, 0, 0, 0, 0, 0, 0, 0, 0, 0, 0, 0, 0, 0, 0, 0, 0, 0, 0, 0, 0, 0, 0, 0, 0, 0, 0, 0, 0, 0, 0, 0, 0, 0, 0, 0, 0, 0, 0, 0, 0, 0, 0, 0, 0, 0, 0, 0, 0, 0, 0, 0, 0, 0, 0, 0, 0, 0, 0, 0, 0, 0, 0, 0, 0, 0, 0, 0, 0, 0, 0, 0, 0, 0, 0, 0, 0, 0, 0, 0, 0, 0, 0, 0])
_uv = me_monkey_001.uv_layers.new(name='UVMap')
_uv.uv.foreach_set('vector', [0.6401, 0.5328, 0.6229, 0.5258, 0.6232, 0.5138, 0.6416, 0.5066, 0.6853, 0.5307, 0.6849, 0.5044, 0.703, 0.5124, 0.7028, 0.5244, 0.6626, 0.538, 0.6401, 0.5328, 0.6416, 0.5066, 0.6626, 0.4983, 0.6849, 0.5044, 0.6853, 0.5307, 0.6626, 0.5348, 0.6644, 0.4952, 0.6329, 0.5689, 0.6212, 0.5504, 0.6401, 0.5328, 0.6626, 0.538, 0.6853, 0.5307, 0.7034, 0.549, 0.6909, 0.567, 0.6626, 0.5348, 0.6229, 0.5258, 0.6401, 0.5328, 0.6212, 0.5504, 0.6136, 0.535, 0.7034, 0.549, 0.6853, 0.5307, 0.7028, 0.5244, 0.7117, 0.534, 0.5961, 0.5497, 0.6014, 0.5346, 0.6136, 0.535, 0.6212, 0.5504, 0.7117, 0.534, 0.7239, 0.5342, 0.7286, 0.5495, 0.7034, 0.549, 0.588, 0.5713, 0.5961, 0.5497, 0.6212, 0.5504, 0.6329, 0.5689, 0.7034, 0.549, 0.7286, 0.5495, 0.7357, 0.5714, 0.6909, 0.567, 0.5557, 0.5395, 0.576, 0.5329, 0.5961, 0.5497, 0.588, 0.5713, 0.7286, 0.5495, 0.7493, 0.5335, 0.7693, 0.5411, 0.7357, 0.5714, 0.576, 0.5329, 0.5918, 0.5263, 0.6014, 0.5346, 0.5961, 0.5497, 0.7239, 0.5342, 0.7338, 0.5263, 0.7493, 0.5335, 0.7286, 0.5495, 0.5781, 0.5063, 0.5927, 0.5128, 0.5918, 0.5263, 0.576, 0.5329, 0.7338, 0.5263, 0.7336, 0.5127, 0.7484, 0.5069, 0.7493, 0.5335, 0.5593, 0.4945, 0.5781, 0.5063, 0.576, 0.5329, 0.5557, 0.5395, 0.7493, 0.5335, 0.7484, 0.5069, 0.7677, 0.496, 0.7693, 0.5411, 0.5927, 0.4668, 0.5967, 0.4885, 0.5781, 0.5063, 0.5593, 0.4945, 0.7484, 0.5069, 0.7306, 0.4883, 0.7356, 0.4668, 0.7677, 0.496, 0.5967, 0.4885, 0.6013, 0.5041, 0.5927, 0.5128, 0.5781, 0.5063, 0.7336, 0.5127, 0.7253, 0.5036, 0.7306, 0.4883, 0.7484, 0.5069, 0.6226, 0.4886, 0.6144, 0.5044, 0.6013, 0.5041, 0.5967, 0.4885, 0.7253, 0.5036, 0.7123, 0.5034, 0.7048, 0.4872, 0.7306, 0.4883, 0.6348, 0.4686, 0.6226, 0.4886, 0.5967, 0.4885, 0.5927, 0.4668, 0.7306, 0.4883, 0.7048, 0.4872, 0.6934, 0.4668, 0.7356, 0.4668, 0.6626, 0.4983, 0.6416, 0.5066, 0.6226, 0.4886, 0.6348, 0.4686, 0.7048, 0.4872, 0.6849, 0.5044, 0.6644, 0.4952, 0.6934, 0.4668, 0.6416, 0.5066, 0.6232, 0.5138, 0.6144, 0.5044, 0.6226, 0.4886, 0.7123, 0.5034, 0.703, 0.5124, 0.6849, 0.5044, 0.7048, 0.4872, 0.613, 0.5067, 0.6144, 0.5044, 0.6232, 0.5138, 0.6213, 0.5146, 0.703, 0.5124, 0.7123, 0.5034, 0.7135, 0.5057, 0.7049, 0.5132, 0.6021, 0.5077, 0.6013, 0.5041, 0.6144, 0.5044, 0.613, 0.5067, 0.7123, 0.5034, 0.7253, 0.5036, 0.7244, 0.5072, 0.7135, 0.5057, 0.5958, 0.5145, 0.5927, 0.5128, 0.6013, 0.5041, 0.6021, 0.5077, 0.7253, 0.5036, 0.7336, 0.5127, 0.7304, 0.5143, 0.7244, 0.5072, 0.5961, 0.5245, 0.5918, 0.5263, 0.5927, 0.5128, 0.5958, 0.5145, 0.7336, 0.5127, 0.7338, 0.5263, 0.7297, 0.5243, 0.7304, 0.5143, 0.6024, 0.5313, 0.6014, 0.5346, 0.5918, 0.5263, 0.5961, 0.5245, 0.7338, 0.5263, 0.7239, 0.5342, 0.723, 0.5308, 0.7297, 0.5243, 0.6117, 0.5318, 0.6136, 0.535, 0.6014, 0.5346, 0.6024, 0.5313, 0.7239, 0.5342, 0.7117, 0.534, 0.7137, 0.5309, 0.723, 0.5308, 0.6204, 0.5251, 0.6229, 0.5258, 0.6136, 0.535, 0.6117, 0.5318, 0.7053, 0.5238, 0.7137, 0.5309, 0.7117, 0.534, 0.7028, 0.5244, 0.6229, 0.5258, 0.6204, 0.5251, 0.6213, 0.5146, 0.6232, 0.5138, 0.7049, 0.5132, 0.7053, 0.5238, 0.7028, 0.5244, 0.703, 0.5124, 0.6213, 0.5146, 0.6204, 0.5251, 0.6073, 0.52, 0.7053, 0.5238, 0.7049, 0.5132, 0.7186, 0.5193, 0.6073, 0.52, 0.6204, 0.5251, 0.6117, 0.5318, 0.7053, 0.5238, 0.7186, 0.5193, 0.7137, 0.5309, 0.6117, 0.5318, 0.6024, 0.5313, 0.6073, 0.52, 0.723, 0.5308, 0.7137, 0.5309, 0.7186, 0.5193, 0.6024, 0.5313, 0.5961, 0.5245, 0.6073, 0.52, 0.7297, 0.5243, 0.723, 0.5308, 0.7186, 0.5193, 0.5961, 0.5245, 0.5958, 0.5145, 0.6073, 0.52, 0.7304, 0.5143, 0.7297, 0.5243, 0.7186, 0.5193, 0.5958, 0.5145, 0.6021, 0.5077, 0.6073, 0.52, 0.7244, 0.5072, 0.7304, 0.5143, 0.7186, 0.5193, 0.6021, 0.5077, 0.613, 0.5067, 0.6073, 0.52, 0.7135, 0.5057, 0.7244, 0.5072, 0.7186, 0.5193, 0.613, 0.5067, 0.6213, 0.5146, 0.6073, 0.52, 0.7049, 0.5132, 0.7135, 0.5057, 0.7186, 0.5193, 0.3172, 0.3504, 0.3339, 0.347, 0.338, 0.3556, 0.3185, 0.3581, 0.2992, 0.3621, 0.3003, 0.3526, 0.3172, 0.3504, 0.3185, 0.3581, 0.3339, 0.347, 0.3407, 0.3444, 0.3533, 0.3516, 0.338, 0.3556, 0.2834, 0.3632, 0.293, 0.3523, 0.3003, 0.3526, 0.2992, 0.3621, 0.3407, 0.3444, 0.3434, 0.334, 0.3574, 0.3459, 0.3533, 0.3516, 0.2776, 0.3591, 0.2871, 0.3433, 0.293, 0.3523, 0.2834, 0.3632, 0.3434, 0.334, 0.3421, 0.3206, 0.3611, 0.3234, 0.3574, 0.3459, 0.2669, 0.339, 0.284, 0.3302, 0.2871, 0.3433, 0.2776, 0.3591, 0.3421, 0.3206, 0.3376, 0.2865, 0.3632, 0.2875, 0.3611, 0.3234, 0.2534, 0.3058, 0.2772, 0.2965, 0.284, 0.3302, 0.2669, 0.339, 0.3507, 0.2028, 0.3726, 0.2098, 0.3593, 0.2429, 0.3175, 0.228, 0.2426, 0.2624, 0.2193, 0.2355, 0.2376, 0.2218, 0.2772, 0.2347, 0.364, 0.1781, 0.3765, 0.1833, 0.3726, 0.2098, 0.3507, 0.2028, 0.2193, 0.2355, 0.207, 0.2118, 0.2171, 0.2028, 0.2376, 0.2218, 0.363, 0.1607, 0.3803, 0.1539, 0.3765, 0.1833, 0.364, 0.1781, 0.207, 0.2118, 0.1937, 0.1853, 0.2122, 0.1861, 0.2171, 0.2028, 0.3539, 0.1487, 0.3603, 0.143, 0.3803, 0.1539, 0.363, 0.1607, 0.1937, 0.1853, 0.209, 0.1685, 0.2169, 0.1718, 0.2122, 0.1861, 0.3469, 0.1478, 0.3507, 0.1392, 0.3603, 0.143, 0.3539, 0.1487, 0.209, 0.1685, 0.2168, 0.1618, 0.2232, 0.1687, 0.2169, 0.1718, 0.3271, 0.1467, 0.3306, 0.1377, 0.3507, 0.1392, 0.3469, 0.1478, 0.2168, 0.1618, 0.2353, 0.1538, 0.2415, 0.1611, 0.2232, 0.1687, 0.3184, 0.1453, 0.3179, 0.1392, 0.3306, 0.1377, 0.3271, 0.1467, 0.2353, 0.1538, 0.2478, 0.151, 0.2493, 0.157, 0.2415, 0.1611, 0.3131, 0.1464, 0.3126, 0.1406, 0.3179, 0.1392, 0.3184, 0.1453, 0.2478, 0.151, 0.2532, 0.1506, 0.2547, 0.1563, 0.2493, 0.157, 0.3003, 0.1578, 0.2947, 0.1456, 0.3126, 0.1406, 0.3131, 0.1464, 0.2532, 0.1506, 0.2718, 0.1495, 0.2705, 0.1628, 0.2547, 0.1563, 0.2864, 0.1666, 0.2836, 0.1498, 0.2947, 0.1456, 0.3003, 0.1578, 0.2718, 0.1495, 0.2836, 0.1498, 0.2864, 0.1666, 0.2705, 0.1628, 0.3131, 0.1464, 0.3168, 0.1573, 0.309, 0.162, 0.3003, 0.1578, 0.2636, 0.1696, 0.2547, 0.1677, 0.2547, 0.1563, 0.2705, 0.1628, 0.3184, 0.1453, 0.3225, 0.1558, 0.3168, 0.1573, 0.3131, 0.1464, 0.2547, 0.1677, 0.2488, 0.1682, 0.2493, 0.157, 0.2547, 0.1563, 0.3184, 0.1453, 0.3271, 0.1467, 0.3308, 0.1555, 0.3225, 0.1558, 0.2409, 0.1706, 0.2415, 0.1611, 0.2493, 0.157, 0.2488, 0.1682, 0.3271, 0.1467, 0.3469, 0.1478, 0.3452, 0.1554, 0.3308, 0.1555, 0.2273, 0.1752, 0.2232, 0.1687, 0.2415, 0.1611, 0.2409, 0.1706, 0.3469, 0.1478, 0.3539, 0.1487, 0.3515, 0.159, 0.3452, 0.1554, 0.2225, 0.1807, 0.2169, 0.1718, 0.2232, 0.1687, 0.2273, 0.1752, 0.3539, 0.1487, 0.363, 0.1607, 0.3559, 0.168, 0.3515, 0.159, 0.2214, 0.1907, 0.2122, 0.1861, 0.2169, 0.1718, 0.2225, 0.1807, 0.363, 0.1607, 0.364, 0.1781, 0.3522, 0.1856, 0.3559, 0.168, 0.2306, 0.206, 0.2171, 0.2028, 0.2122, 0.1861, 0.2214, 0.1907, 0.364, 0.1781, 0.3507, 0.2028, 0.3432, 0.197, 0.3522, 0.1856, 0.2428, 0.2138, 0.2376, 0.2218, 0.2171, 0.2028, 0.2306, 0.206, 0.3507, 0.2028, 0.3175, 0.228, 0.3201, 0.197, 0.3432, 0.197, 0.265, 0.2062, 0.2772, 0.2347, 0.2376, 0.2218, 0.2428, 0.2138, 0.2938, 0.2108, 0.3136, 0.1934, 0.3201, 0.197, 0.3175, 0.228, 0.265, 0.2062, 0.2695, 0.2008, 0.2938, 0.2108, 0.2772, 0.2347, 0.2864, 0.1666, 0.3003, 0.1578, 0.309, 0.162, 0.3046, 0.1742, 0.2636, 0.1696, 0.2705, 0.1628, 0.2864, 0.1666, 0.2717, 0.1797, 0.2901, 0.1883, 0.2864, 0.1666, 0.3046, 0.1742, 0.3075, 0.1854, 0.2717, 0.1797, 0.2864, 0.1666, 0.2901, 0.1883, 0.2727, 0.1912, 0.3075, 0.1854, 0.3136, 0.1934, 0.2938, 0.2108, 0.2901, 0.1883, 0.2938, 0.2108, 0.2695, 0.2008, 0.2727, 0.1912, 0.2901, 0.1883, 0.3172, 0.3504, 0.316, 0.343, 0.3221, 0.3411, 0.3339, 0.347, 0.3095, 0.3431, 0.316, 0.343, 0.3172, 0.3504, 0.3003, 0.3526, 0.3339, 0.347, 0.3221, 0.3411, 0.3271, 0.3354, 0.3407, 0.3444, 0.3029, 0.3394, 0.3095, 0.3431, 0.3003, 0.3526, 0.293, 0.3523, 0.3407, 0.3444, 0.3271, 0.3354, 0.3246, 0.3221, 0.3434, 0.334, 0.3011, 0.326, 0.3029, 0.3394, 0.293, 0.3523, 0.2871, 0.3433, 0.3254, 0.3184, 0.3176, 0.2871, 0.3376, 0.2865, 0.3421, 0.3206, 0.2772, 0.2965, 0.2963, 0.2906, 0.2991, 0.3228, 0.284, 0.3302, 0.3421, 0.3206, 0.3434, 0.334, 0.3246, 0.3221, 0.3254, 0.3184, 0.3011, 0.326, 0.2871, 0.3433, 0.284, 0.3302, 0.2991, 0.3228, 0.3069, 0.2885, 0.3039, 0.2707, 0.3167, 0.2632, 0.3176, 0.2871, 0.2895, 0.2678, 0.3039, 0.2707, 0.3069, 0.2885, 0.2963, 0.2906, 0.3069, 0.2885, 0.3176, 0.2871, 0.3254, 0.3184, 0.3118, 0.318, 0.2991, 0.3228, 0.2963, 0.2906, 0.3069, 0.2885, 0.3118, 0.318, 0.3254, 0.3184, 0.3246, 0.3221, 0.3132, 0.3264, 0.3118, 0.318, 0.3132, 0.3264, 0.3011, 0.326, 0.2991, 0.3228, 0.3118, 0.318, 0.3133, 0.2578, 0.3137, 0.2512, 0.321, 0.2511, 0.3167, 0.2632, 0.2814, 0.2577, 0.2884, 0.2554, 0.2909, 0.2615, 0.2895, 0.2678, 0.3137, 0.2512, 0.3115, 0.2439, 0.315, 0.2392, 0.321, 0.2511, 0.2833, 0.2444, 0.2882, 0.2477, 0.2884, 0.2554, 0.2814, 0.2577, 0.3115, 0.2439, 0.3056, 0.2424, 0.2981, 0.2381, 0.315, 0.2392, 0.2981, 0.2381, 0.2933, 0.2444, 0.2882, 0.2477, 0.2833, 0.2444, 0.3005, 0.244, 0.3001, 0.2476, 0.2933, 0.2444, 0.2981, 0.2381, 0.3056, 0.2424, 0.3001, 0.2476, 0.3005, 0.244, 0.2981, 0.2381, 0.3133, 0.2578, 0.3167, 0.2632, 0.3039, 0.2707, 0.3031, 0.2654, 0.3039, 0.2707, 0.2895, 0.2678, 0.2909, 0.2615, 0.3031, 0.2654, 0.3098, 0.2551, 0.3133, 0.2578, 0.3031, 0.2654, 0.3023, 0.2608, 0.3031, 0.2654, 0.2909, 0.2615, 0.2934, 0.2578, 0.3023, 0.2608, 0.306, 0.2459, 0.3007, 0.2515, 0.3001, 0.2476, 0.3056, 0.2424, 0.3001, 0.2476, 0.3007, 0.2515, 0.2941, 0.2478, 0.2933, 0.2444, 0.3096, 0.2465, 0.306, 0.2459, 0.3056, 0.2424, 0.3115, 0.2439, 0.2933, 0.2444, 0.2941, 0.2478, 0.2908, 0.2496, 0.2882, 0.2477, 0.3106, 0.2514, 0.3096, 0.2465, 0.3115, 0.2439, 0.3137, 0.2512, 0.2882, 0.2477, 0.2908, 0.2496, 0.2914, 0.2545, 0.2884, 0.2554, 0.3098, 0.2551, 0.3106, 0.2514, 0.3137, 0.2512, 0.3133, 0.2578, 0.2884, 0.2554, 0.2914, 0.2545, 0.2934, 0.2578, 0.2909, 0.2615, 0.3096, 0.2465, 0.3106, 0.2514, 0.3007, 0.2515, 0.306, 0.2459, 0.3007, 0.2515, 0.2914, 0.2545, 0.2908, 0.2496, 0.2941, 0.2478, 0.3098, 0.2551, 0.3023, 0.2608, 0.3007, 0.2515, 0.3106, 0.2514, 0.3007, 0.2515, 0.3023, 0.2608, 0.2934, 0.2578, 0.2914, 0.2545, 0.3175, 0.228, 0.315, 0.2392, 0.2981, 0.2381, 0.2938, 0.2108, 0.2981, 0.2381, 0.2833, 0.2444, 0.2772, 0.2347, 0.2938, 0.2108, 0.3308, 0.2525, 0.321, 0.2511, 0.315, 0.2392, 0.3175, 0.228, 0.2833, 0.2444, 0.2814, 0.2577, 0.2726, 0.2621, 0.2772, 0.2347, 0.3336, 0.2654, 0.3167, 0.2632, 0.321, 0.2511, 0.3308, 0.2525, 0.2814, 0.2577, 0.2895, 0.2678, 0.2742, 0.2752, 0.2726, 0.2621, 0.3376, 0.2865, 0.3176, 0.2871, 0.3167, 0.2632, 0.3336, 0.2654, 0.2895, 0.2678, 0.2963, 0.2906, 0.2772, 0.2965, 0.2742, 0.2752, 0.3336, 0.2654, 0.3632, 0.2658, 0.3632, 0.2875, 0.3376, 0.2865, 0.2534, 0.3058, 0.2463, 0.2853, 0.2742, 0.2752, 0.2772, 0.2965, 0.3308, 0.2525, 0.3618, 0.2547, 0.3632, 0.2658, 0.3336, 0.2654, 0.2463, 0.2853, 0.2441, 0.2744, 0.2726, 0.2621, 0.2742, 0.2752, 0.3308, 0.2525, 0.3175, 0.228, 0.3593, 0.2429, 0.3618, 0.2547, 0.2426, 0.2624, 0.2772, 0.2347, 0.2726, 0.2621, 0.2441, 0.2744, 0.3134, 0.3276, 0.3132, 0.3264, 0.3246, 0.3221, 0.3229, 0.3249, 0.3011, 0.326, 0.3132, 0.3264, 0.3134, 0.3276, 0.3035, 0.3281, 0.3229, 0.3249, 0.3246, 0.3221, 0.3271, 0.3354, 0.3247, 0.3342, 0.3029, 0.3394, 0.3011, 0.326, 0.3035, 0.3281, 0.3049, 0.3375, 0.3247, 0.3342, 0.3271, 0.3354, 0.3221, 0.3411, 0.3202, 0.3398, 0.3095, 0.3431, 0.3029, 0.3394, 0.3049, 0.3375, 0.3109, 0.3413, 0.3202, 0.3398, 0.3221, 0.3411, 0.316, 0.343, 0.3157, 0.3415, 0.316, 0.343, 0.3095, 0.3431, 0.3109, 0.3413, 0.3157, 0.3415, 0.3157, 0.3415, 0.3109, 0.3413, 0.3123, 0.3367, 0.3149, 0.3369, 0.3174, 0.3358, 0.3202, 0.3398, 0.3157, 0.3415, 0.3149, 0.3369, 0.3197, 0.3337, 0.3247, 0.3342, 0.3202, 0.3398, 0.3174, 0.3358, 0.3109, 0.3413, 0.3049, 0.3375, 0.3094, 0.3354, 0.3123, 0.3367, 0.3196, 0.3305, 0.3229, 0.3249, 0.3247, 0.3342, 0.3197, 0.3337, 0.3049, 0.3375, 0.3035, 0.3281, 0.3085, 0.3324, 0.3094, 0.3354, 0.3141, 0.332, 0.3134, 0.3276, 0.3229, 0.3249, 0.3196, 0.3305, 0.3035, 0.3281, 0.3134, 0.3276, 0.3141, 0.332, 0.3085, 0.3324, 0.3174, 0.3358, 0.3149, 0.3369, 0.3141, 0.332, 0.3196, 0.3305, 0.3141, 0.332, 0.3149, 0.3369, 0.3123, 0.3367, 0.3085, 0.3324, 0.3197, 0.3337, 0.3174, 0.3358, 0.3196, 0.3305, 0.3085, 0.3324, 0.3123, 0.3367, 0.3094, 0.3354, 0.3165, 0.1895, 0.3136, 0.1934, 0.3075, 0.1854, 0.3123, 0.183, 0.2727, 0.1912, 0.2695, 0.2008, 0.2655, 0.198, 0.2673, 0.1905, 0.3123, 0.183, 0.3075, 0.1854, 0.3046, 0.1742, 0.3114, 0.1742, 0.2717, 0.1797, 0.2727, 0.1912, 0.2673, 0.1905, 0.2653, 0.182, 0.3114, 0.1742, 0.3046, 0.1742, 0.309, 0.162, 0.3136, 0.1658, 0.2636, 0.1696, 0.2717, 0.1797, 0.2653, 0.182, 0.2604, 0.1747, 0.3227, 0.1923, 0.3201, 0.197, 0.3136, 0.1934, 0.3165, 0.1895, 0.2695, 0.2008, 0.265, 0.2062, 0.2606, 0.2027, 0.2655, 0.198, 0.3389, 0.1912, 0.3432, 0.197, 0.3201, 0.197, 0.3227, 0.1923, 0.265, 0.2062, 0.2428, 0.2138, 0.245, 0.2069, 0.2606, 0.2027, 0.3466, 0.183, 0.3522, 0.1856, 0.3432, 0.197, 0.3389, 0.1912, 0.2428, 0.2138, 0.2306, 0.206, 0.235, 0.2017, 0.245, 0.2069, 0.3509, 0.1702, 0.3559, 0.168, 0.3522, 0.1856, 0.3466, 0.183, 0.2306, 0.206, 0.2214, 0.1907, 0.2268, 0.1911, 0.235, 0.2017, 0.347, 0.1626, 0.3515, 0.159, 0.3559, 0.168, 0.3509, 0.1702, 0.2214, 0.1907, 0.2225, 0.1807, 0.228, 0.1826, 0.2268, 0.1911, 0.3425, 0.1588, 0.3452, 0.1554, 0.3515, 0.159, 0.347, 0.1626, 0.2225, 0.1807, 0.2273, 0.1752, 0.231, 0.1776, 0.228, 0.1826, 0.3307, 0.1595, 0.3308, 0.1555, 0.3452, 0.1554, 0.3425, 0.1588, 0.2273, 0.1752, 0.2409, 0.1706, 0.2423, 0.1743, 0.231, 0.1776, 0.3239, 0.1595, 0.3225, 0.1558, 0.3308, 0.1555, 0.3307, 0.1595, 0.2409, 0.1706, 0.2488, 0.1682, 0.2487, 0.1721, 0.2423, 0.1743, 0.3188, 0.1611, 0.3168, 0.1573, 0.3225, 0.1558, 0.3239, 0.1595, 0.2488, 0.1682, 0.2547, 0.1677, 0.254, 0.172, 0.2487, 0.1721, 0.3136, 0.1658, 0.309, 0.162, 0.3168, 0.1573, 0.3188, 0.1611, 0.2547, 0.1677, 0.2636, 0.1696, 0.2604, 0.1747, 0.254, 0.172, 0.3169, 0.1672, 0.3136, 0.1658, 0.3188, 0.1611, 0.3199, 0.1628, 0.254, 0.172, 0.2604, 0.1747, 0.2579, 0.1771, 0.2536, 0.174, 0.3199, 0.1628, 0.3188, 0.1611, 0.3239, 0.1595, 0.3244, 0.1614, 0.2487, 0.1721, 0.254, 0.172, 0.2536, 0.174, 0.2489, 0.1741, 0.3244, 0.1614, 0.3239, 0.1595, 0.3307, 0.1595, 0.3306, 0.1611, 0.2423, 0.1743, 0.2487, 0.1721, 0.2489, 0.1741, 0.2429, 0.1759, 0.3306, 0.1611, 0.3307, 0.1595, 0.3425, 0.1588, 0.341, 0.1618, 0.231, 0.1776, 0.2423, 0.1743, 0.2429, 0.1759, 0.2333, 0.1799, 0.341, 0.1618, 0.3425, 0.1588, 0.347, 0.1626, 0.3449, 0.1649, 0.228, 0.1826, 0.231, 0.1776, 0.2333, 0.1799, 0.2307, 0.1841, 0.3449, 0.1649, 0.347, 0.1626, 0.3509, 0.1702, 0.3476, 0.1704, 0.2268, 0.1911, 0.228, 0.1826, 0.2307, 0.1841, 0.23, 0.1901, 0.3476, 0.1704, 0.3509, 0.1702, 0.3466, 0.183, 0.3443, 0.1817, 0.235, 0.2017, 0.2268, 0.1911, 0.23, 0.1901, 0.2368, 0.1998, 0.3443, 0.1817, 0.3466, 0.183, 0.3389, 0.1912, 0.338, 0.1883, 0.245, 0.2069, 0.235, 0.2017, 0.2368, 0.1998, 0.2448, 0.2039, 0.338, 0.1883, 0.3389, 0.1912, 0.3227, 0.1923, 0.3238, 0.1895, 0.2606, 0.2027, 0.245, 0.2069, 0.2448, 0.2039, 0.2587, 0.2004, 0.3238, 0.1895, 0.3227, 0.1923, 0.3165, 0.1895, 0.3185, 0.1861, 0.2655, 0.198, 0.2606, 0.2027, 0.2587, 0.2004, 0.2625, 0.1955, 0.3145, 0.174, 0.3114, 0.1742, 0.3136, 0.1658, 0.3169, 0.1672, 0.2604, 0.1747, 0.2653, 0.182, 0.2624, 0.1828, 0.2579, 0.1771, 0.3162, 0.1811, 0.3123, 0.183, 0.3114, 0.1742, 0.3145, 0.174, 0.2653, 0.182, 0.2673, 0.1905, 0.263, 0.19, 0.2624, 0.1828, 0.3185, 0.1861, 0.3165, 0.1895, 0.3123, 0.183, 0.3162, 0.1811, 0.2673, 0.1905, 0.2655, 0.198, 0.2625, 0.1955, 0.263, 0.19, 0.2924, 0.1268, 0.2947, 0.1456, 0.2836, 0.1498, 0.2805, 0.1316, 0.2836, 0.1498, 0.2718, 0.1495, 0.2678, 0.131, 0.2805, 0.1316, 0.312, 0.1335, 0.3126, 0.1406, 0.2947, 0.1456, 0.2924, 0.1268, 0.2718, 0.1495, 0.2532, 0.1506, 0.2514, 0.1438, 0.2678, 0.131, 0.3191, 0.1338, 0.3179, 0.1392, 0.3126, 0.1406, 0.312, 0.1335, 0.2532, 0.1506, 0.2478, 0.151, 0.2448, 0.1463, 0.2514, 0.1438, 0.3319, 0.1235, 0.3306, 0.1377, 0.3179, 0.1392, 0.3191, 0.1338, 0.2478, 0.151, 0.2353, 0.1538, 0.2294, 0.1408, 0.2448, 0.1463, 0.3565, 0.128, 0.3507, 0.1392, 0.3306, 0.1377, 0.3319, 0.1235, 0.2353, 0.1538, 0.2168, 0.1618, 0.2076, 0.1531, 0.2294, 0.1408, 0.3672, 0.1338, 0.3603, 0.143, 0.3507, 0.1392, 0.3565, 0.128, 0.2168, 0.1618, 0.209, 0.1685, 0.1995, 0.1621, 0.2076, 0.1531, 0.3901, 0.1505, 0.3803, 0.1539, 0.3603, 0.143, 0.3672, 0.1338, 0.209, 0.1685, 0.1937, 0.1853, 0.1833, 0.1854, 0.1995, 0.1621, 0.394, 0.1827, 0.3765, 0.1833, 0.3803, 0.1539, 0.3901, 0.1505, 0.1937, 0.1853, 0.207, 0.2118, 0.1903, 0.2169, 0.1833, 0.1854, 0.3845, 0.2102, 0.3726, 0.2098, 0.3765, 0.1833, 0.394, 0.1827, 0.207, 0.2118, 0.2193, 0.2355, 0.2082, 0.2398, 0.1903, 0.2169, 0.3873, 0.4717, 0.3364, 0.4665, 0.3326, 0.4438, 0.3613, 0.4395, 0.3326, 0.4438, 0.3364, 0.4665, 0.2898, 0.4878, 0.3041, 0.449, 0.3613, 0.4395, 0.3326, 0.4438, 0.3253, 0.3997, 0.3494, 0.3998, 0.3253, 0.3997, 0.3326, 0.4438, 0.3041, 0.449, 0.3026, 0.4076, 0.3494, 0.3998, 0.3253, 0.3997, 0.3207, 0.3715, 0.3422, 0.3701, 0.3207, 0.3715, 0.3253, 0.3997, 0.3026, 0.4076, 0.2998, 0.3771, 0.3207, 0.3715, 0.3185, 0.3581, 0.338, 0.3556, 0.3422, 0.3701, 0.2992, 0.3621, 0.3185, 0.3581, 0.3207, 0.3715, 0.2998, 0.3771, 0.3422, 0.3701, 0.338, 0.3556, 0.3533, 0.3516, 0.3676, 0.3623, 0.2834, 0.3632, 0.2992, 0.3621, 0.2998, 0.3771, 0.2733, 0.3779, 0.3676, 0.3623, 0.3533, 0.3516, 0.3574, 0.3459, 0.39, 0.3343, 0.2776, 0.3591, 0.2834, 0.3632, 0.2733, 0.3779, 0.2431, 0.3586, 0.39, 0.3343, 0.3574, 0.3459, 0.3611, 0.3234, 0.3959, 0.2956, 0.2669, 0.339, 0.2776, 0.3591, 0.2431, 0.3586, 0.2251, 0.324, 0.3613, 0.4395, 0.3494, 0.3998, 0.3757, 0.3968, 0.3861, 0.4324, 0.2767, 0.4131, 0.3026, 0.4076, 0.3041, 0.449, 0.2783, 0.4502, 0.3422, 0.3701, 0.3676, 0.3623, 0.3757, 0.3968, 0.3494, 0.3998, 0.2767, 0.4131, 0.2733, 0.3779, 0.2998, 0.3771, 0.3026, 0.4076, 0.3613, 0.4395, 0.3861, 0.4324, 0.4107, 0.4405, 0.3873, 0.4717, 0.2577, 0.4658, 0.2783, 0.4502, 0.3041, 0.449, 0.2898, 0.4878, 0.3959, 0.2956, 0.3611, 0.3234, 0.3632, 0.2875, 0.3905, 0.2679, 0.2534, 0.3058, 0.2669, 0.339, 0.2251, 0.324, 0.2213, 0.296, 0.3756, 0.248, 0.3843, 0.2555, 0.3632, 0.2658, 0.3618, 0.2547, 0.2463, 0.2853, 0.2231, 0.2824, 0.2289, 0.2725, 0.2441, 0.2744, 0.3843, 0.2555, 0.3905, 0.2679, 0.3632, 0.2875, 0.3632, 0.2658, 0.2534, 0.3058, 0.2213, 0.296, 0.2231, 0.2824, 0.2463, 0.2853, 0.3756, 0.248, 0.3618, 0.2547, 0.3593, 0.2429, 0.369, 0.2417, 0.2426, 0.2624, 0.2441, 0.2744, 0.2289, 0.2725, 0.2331, 0.2644, 0.3845, 0.2102, 0.369, 0.2417, 0.3593, 0.2429, 0.3726, 0.2098, 0.2426, 0.2624, 0.2331, 0.2644, 0.2082, 0.2398, 0.2193, 0.2355, 0.9294, 0.24, 0.8663, 0.2471, 0.8479, 0.1764, 0.9224, 0.1764, 0.8479, 0.1764, 0.8663, 0.1057, 0.9294, 0.1128, 0.9224, 0.1764, 0.3924, 0.4945, 0.419, 0.5872, 0.3599, 0.6092, 0.3401, 0.4891, 0.3599, 0.6092, 0.297, 0.6073, 0.2923, 0.5111, 0.3401, 0.4891, 0.3873, 0.4717, 0.3924, 0.4945, 0.3401, 0.4891, 0.3364, 0.4665, 0.3401, 0.4891, 0.2923, 0.5111, 0.2898, 0.4878, 0.3364, 0.4665, 0.3924, 0.4945, 0.3873, 0.4717, 0.4107, 0.4405, 0.425, 0.4407, 0.2577, 0.4658, 0.2898, 0.4878, 0.2923, 0.5111, 0.2442, 0.4706, 0.4422, 0.1629, 0.394, 0.1827, 0.3901, 0.1505, 0.427, 0.1204, 0.1833, 0.1854, 0.1903, 0.2169, 0.1384, 0.2142, 0.1387, 0.1691, 0.3427, 0.009267, 0.3302, 0.05821, 0.2691, 0.0641, 0.2583, 0.0, 0.2691, 0.0641, 0.2096, 0.07864, 0.1816, 0.03661, 0.2583, 0.0, 0.38, 0.9433, 0.3752, 0.9937, 0.306, 0.9891, 0.3061, 0.9106, 0.306, 0.9891, 0.2365, 0.9938, 0.2317, 0.9431, 0.3061, 0.9106, 0.4342, 0.8609, 0.38, 0.9433, 0.3061, 0.9106, 0.3841, 0.8187, 0.3061, 0.9106, 0.2317, 0.9431, 0.1773, 0.86, 0.2279, 0.8179, 0.3757, 0.1183, 0.3672, 0.1338, 0.3565, 0.128, 0.3671, 0.1041, 0.2076, 0.1531, 0.1995, 0.1621, 0.1864, 0.1503, 0.1898, 0.1341, 0.3943, 0.08458, 0.3757, 0.1183, 0.3671, 0.1041, 0.3749, 0.05604, 0.1898, 0.1341, 0.1864, 0.1503, 0.1578, 0.1246, 0.1666, 0.09133, 0.4186, 0.05186, 0.3943, 0.08458, 0.3749, 0.05604, 0.3968, 0.01663, 0.1666, 0.09133, 0.1578, 0.1246, 0.1241, 0.1018, 0.1331, 0.06136, 0.4559, 0.949, 0.4471, 0.9864, 0.4152, 0.9739, 0.4235, 0.9343, 0.1962, 0.9739, 0.164, 0.9865, 0.1552, 0.9488, 0.1879, 0.9339, 0.4235, 0.9343, 0.4709, 0.8878, 0.5062, 0.9213, 0.4559, 0.949, 0.1044, 0.9206, 0.1402, 0.8869, 0.1879, 0.9339, 0.1552, 0.9488, 0.4235, 0.9343, 0.38, 0.9433, 0.4342, 0.8609, 0.4709, 0.8878, 0.1773, 0.86, 0.2317, 0.9431, 0.1879, 0.9339, 0.1402, 0.8869, 0.4152, 0.9739, 0.3752, 0.9937, 0.38, 0.9433, 0.4235, 0.9343, 0.2317, 0.9431, 0.2365, 0.9938, 0.1962, 0.9739, 0.1879, 0.9339, 0.3749, 0.05604, 0.3302, 0.05821, 0.3427, 0.009267, 0.3968, 0.01663, 0.1816, 0.03661, 0.2096, 0.07864, 0.1666, 0.09133, 0.1331, 0.06136, 0.3671, 0.1041, 0.3347, 0.1086, 0.3302, 0.05821, 0.3749, 0.05604, 0.2096, 0.07864, 0.2219, 0.1277, 0.1898, 0.1341, 0.1666, 0.09133, 0.3671, 0.1041, 0.3565, 0.128, 0.3319, 0.1235, 0.3347, 0.1086, 0.2294, 0.1408, 0.2076, 0.1531, 0.1898, 0.1341, 0.2219, 0.1277, 0.3302, 0.05821, 0.3347, 0.1086, 0.2778, 0.1152, 0.2691, 0.0641, 0.2778, 0.1152, 0.2219, 0.1277, 0.2096, 0.07864, 0.2691, 0.0641, 0.3191, 0.1338, 0.312, 0.1335, 0.2924, 0.1268, 0.3319, 0.1235, 0.2678, 0.131, 0.2514, 0.1438, 0.2448, 0.1463, 0.2294, 0.1408, 0.3347, 0.1086, 0.3319, 0.1235, 0.2924, 0.1268, 0.2778, 0.1152, 0.2678, 0.131, 0.2294, 0.1408, 0.2219, 0.1277, 0.2778, 0.1152, 0.2778, 0.1152, 0.2924, 0.1268, 0.2805, 0.1316, 0.2805, 0.1316, 0.2678, 0.131, 0.2778, 0.1152, 0.427, 0.1204, 0.3901, 0.1505, 0.3672, 0.1338, 0.3757, 0.1183, 0.1995, 0.1621, 0.1833, 0.1854, 0.1387, 0.1691, 0.1864, 0.1503, 0.3943, 0.08458, 0.4351, 0.1016, 0.427, 0.1204, 0.3757, 0.1183, 0.1387, 0.1691, 0.1249, 0.1541, 0.1578, 0.1246, 0.1864, 0.1503, 0.4186, 0.05186, 0.4582, 0.08832, 0.4351, 0.1016, 0.3943, 0.08458, 0.1249, 0.1541, 0.0988, 0.1491, 0.1241, 0.1018, 0.1578, 0.1246, 0.4471, 0.9864, 0.4559, 0.949, 0.5062, 0.9213, 0.4886, 0.9692, 0.1044, 0.9206, 0.1552, 0.9488, 0.164, 0.9865, 0.1222, 0.969, 0.4546, 0.577, 0.419, 0.5872, 0.3924, 0.4945, 0.4557, 0.505, 0.2923, 0.5111, 0.297, 0.6073, 0.26, 0.6092, 0.2358, 0.5413, 0.4989, 0.2075, 0.4369, 0.2218, 0.4422, 0.1629, 0.4847, 0.1782, 0.1384, 0.2142, 0.1627, 0.2679, 0.09963, 0.2747, 0.1033, 0.2425, 0.4369, 0.2218, 0.3845, 0.2102, 0.394, 0.1827, 0.4422, 0.1629, 0.1903, 0.2169, 0.2082, 0.2398, 0.1627, 0.2679, 0.1384, 0.2142, 0.3843, 0.2555, 0.3756, 0.248, 0.3845, 0.2102, 0.4369, 0.2218, 0.2082, 0.2398, 0.2289, 0.2725, 0.2231, 0.2824, 0.1627, 0.2679, 0.4557, 0.505, 0.3924, 0.4945, 0.425, 0.4407, 0.2442, 0.4706, 0.2923, 0.5111, 0.2358, 0.5413, 0.3756, 0.248, 0.369, 0.2417, 0.3845, 0.2102, 0.2082, 0.2398, 0.2331, 0.2644, 0.2289, 0.2725, 0.8467, 0.2861, 0.9266, 0.2774, 0.9271, 0.3141, 0.8689, 0.3187, 0.9271, 0.03874, 0.9266, 0.07539, 0.8467, 0.06675, 0.8689, 0.03412, 0.8467, 0.2861, 0.8663, 0.2471, 0.9294, 0.24, 0.9266, 0.2774, 0.9294, 0.1128, 0.8663, 0.1057, 0.8467, 0.06675, 0.9266, 0.07539, 0.8663, 0.2471, 0.8467, 0.2861, 0.8128, 0.241, 0.8128, 0.1119, 0.8467, 0.06675, 0.8663, 0.1057, 0.4705, 0.07492, 0.4627, 0.06876, 0.4835, 0.04749, 0.4845, 0.05868, 0.06152, 0.119, 0.08814, 0.1322, 0.08278, 0.1406, 0.06428, 0.1299, 0.5164, 0.04425, 0.4845, 0.05868, 0.4835, 0.04749, 0.5212, 0.02954, 0.06152, 0.119, 0.06428, 0.1299, 0.02942, 0.1268, 0.02007, 0.1145, 0.5404, 0.06138, 0.5164, 0.04425, 0.5212, 0.02954, 0.5503, 0.05179, 0.02007, 0.1145, 0.02942, 0.1268, 0.01255, 0.1508, 0.0, 0.1451, 0.545, 0.09251, 0.5404, 0.06138, 0.5503, 0.05179, 0.5557, 0.09045, 0.0, 0.1451, 0.01255, 0.1508, 0.01842, 0.1816, 0.00768, 0.1832, 0.5292, 0.1244, 0.545, 0.09251, 0.5557, 0.09045, 0.5364, 0.1302, 0.00768, 0.1832, 0.01842, 0.1816, 0.04381, 0.2064, 0.03894, 0.2143, 0.5035, 0.1488, 0.5292, 0.1244, 0.5364, 0.1302, 0.5039, 0.1602, 0.03894, 0.2143, 0.04381, 0.2064, 0.07597, 0.221, 0.07933, 0.2318, 0.5076, 0.1383, 0.5274, 0.1132, 0.5292, 0.1244, 0.5035, 0.1488, 0.04381, 0.2064, 0.04179, 0.1953, 0.06865, 0.2124, 0.07597, 0.221, 0.5274, 0.1132, 0.5384, 0.09032, 0.545, 0.09251, 0.5292, 0.1244, 0.01842, 0.1816, 0.02392, 0.1774, 0.04179, 0.1953, 0.04381, 0.2064, 0.5384, 0.09032, 0.5365, 0.06941, 0.5404, 0.06138, 0.545, 0.09251, 0.01255, 0.1508, 0.01879, 0.1571, 0.02392, 0.1774, 0.01842, 0.1816, 0.5365, 0.06941, 0.5204, 0.05991, 0.5164, 0.04425, 0.5404, 0.06138, 0.02942, 0.1268, 0.03082, 0.1429, 0.01879, 0.1571, 0.01255, 0.1508, 0.5204, 0.05991, 0.4971, 0.06843, 0.4845, 0.05868, 0.5164, 0.04425, 0.06428, 0.1299, 0.05555, 0.1432, 0.03082, 0.1429, 0.02942, 0.1268, 0.4836, 0.08023, 0.4705, 0.07492, 0.4845, 0.05868, 0.4971, 0.06843, 0.06428, 0.1299, 0.08278, 0.1406, 0.07218, 0.1499, 0.05555, 0.1432, 0.4823, 0.149, 0.4847, 0.1782, 0.4422, 0.1629, 0.4634, 0.1516, 0.1384, 0.2142, 0.1033, 0.2425, 0.09601, 0.2143, 0.1147, 0.2104, 0.5035, 0.1488, 0.5039, 0.1602, 0.4847, 0.1782, 0.4823, 0.149, 0.1033, 0.2425, 0.07933, 0.2318, 0.07597, 0.221, 0.09601, 0.2143, 0.4634, 0.1516, 0.4422, 0.1629, 0.427, 0.1204, 0.4351, 0.1016, 0.1387, 0.1691, 0.1384, 0.2142, 0.1147, 0.2104, 0.1249, 0.1541, 0.4705, 0.07492, 0.4658, 0.09161, 0.4582, 0.08832, 0.4627, 0.06876, 0.0988, 0.1491, 0.09272, 0.1547, 0.08278, 0.1406, 0.08814, 0.1322, 0.4995, 0.1292, 0.5076, 0.1383, 0.5035, 0.1488, 0.4823, 0.149, 0.07597, 0.221, 0.06865, 0.2124, 0.0733, 0.2013, 0.09601, 0.2143, 0.4823, 0.149, 0.4788, 0.1386, 0.4961, 0.1246, 0.4995, 0.1292, 0.07501, 0.1958, 0.09588, 0.2033, 0.09601, 0.2143, 0.0733, 0.2013, 0.4961, 0.1246, 0.4788, 0.1386, 0.484, 0.1216, 0.4911, 0.1206, 0.08539, 0.1889, 0.09588, 0.2033, 0.07501, 0.1958, 0.07841, 0.1903, 0.4788, 0.1386, 0.4684, 0.1085, 0.4808, 0.1068, 0.484, 0.1216, 0.08353, 0.174, 0.09579, 0.1715, 0.09588, 0.2033, 0.08539, 0.1889, 0.4808, 0.1068, 0.4684, 0.1085, 0.4658, 0.09161, 0.4795, 0.09329, 0.09272, 0.1547, 0.09579, 0.1715, 0.08353, 0.174, 0.08031, 0.1608, 0.4795, 0.09329, 0.4658, 0.09161, 0.4705, 0.07492, 0.4836, 0.08023, 0.08278, 0.1406, 0.09272, 0.1547, 0.08031, 0.1608, 0.07218, 0.1499, 0.4658, 0.09161, 0.4684, 0.1085, 0.4351, 0.1016, 0.4582, 0.08832, 0.1249, 0.1541, 0.09579, 0.1715, 0.09272, 0.1547, 0.0988, 0.1491, 0.4788, 0.1386, 0.4634, 0.1516, 0.4351, 0.1016, 0.4684, 0.1085, 0.1249, 0.1541, 0.1147, 0.2104, 0.09588, 0.2033, 0.09579, 0.1715, 0.4788, 0.1386, 0.4823, 0.149, 0.4634, 0.1516, 0.1147, 0.2104, 0.09601, 0.2143, 0.09588, 0.2033, 0.488, 0.09431, 0.4795, 0.09329, 0.4836, 0.08023, 0.4924, 0.0819, 0.07218, 0.1499, 0.08031, 0.1608, 0.07272, 0.1646, 0.06448, 0.1543, 0.4881, 0.1057, 0.4808, 0.1068, 0.4795, 0.09329, 0.488, 0.09431, 0.08031, 0.1608, 0.08353, 0.174, 0.07636, 0.1753, 0.07272, 0.1646, 0.4877, 0.1171, 0.484, 0.1216, 0.4808, 0.1068, 0.4881, 0.1057, 0.08353, 0.174, 0.08539, 0.1889, 0.08046, 0.1859, 0.07636, 0.1753, 0.4934, 0.1165, 0.4911, 0.1206, 0.484, 0.1216, 0.4877, 0.1171, 0.08539, 0.1889, 0.07841, 0.1903, 0.0749, 0.1872, 0.08046, 0.1859, 0.4984, 0.1215, 0.4961, 0.1246, 0.4911, 0.1206, 0.4934, 0.1165, 0.07841, 0.1903, 0.07501, 0.1958, 0.07187, 0.1936, 0.0749, 0.1872, 0.4993, 0.1271, 0.4995, 0.1292, 0.4961, 0.1246, 0.4984, 0.1215, 0.07501, 0.1958, 0.0733, 0.2013, 0.0728, 0.1992, 0.07187, 0.1936, 0.507, 0.1325, 0.5076, 0.1383, 0.4995, 0.1292, 0.4993, 0.1271, 0.0733, 0.2013, 0.06865, 0.2124, 0.06732, 0.2068, 0.0728, 0.1992, 0.4924, 0.0819, 0.4836, 0.08023, 0.4971, 0.06843, 0.505, 0.07087, 0.05555, 0.1432, 0.07218, 0.1499, 0.06448, 0.1543, 0.049, 0.1481, 0.505, 0.07087, 0.4971, 0.06843, 0.5204, 0.05991, 0.523, 0.0661, 0.03082, 0.1429, 0.05555, 0.1432, 0.049, 0.1481, 0.03041, 0.1496, 0.523, 0.0661, 0.5204, 0.05991, 0.5365, 0.06941, 0.5307, 0.07426, 0.01879, 0.1571, 0.03082, 0.1429, 0.03041, 0.1496, 0.02585, 0.1598, 0.5307, 0.07426, 0.5365, 0.06941, 0.5384, 0.09032, 0.5338, 0.0875, 0.02392, 0.1774, 0.01879, 0.1571, 0.02585, 0.1598, 0.02729, 0.1733, 0.5338, 0.0875, 0.5384, 0.09032, 0.5274, 0.1132, 0.5257, 0.1063, 0.04179, 0.1953, 0.02392, 0.1774, 0.02729, 0.1733, 0.04112, 0.1883, 0.5257, 0.1063, 0.5274, 0.1132, 0.5076, 0.1383, 0.507, 0.1325, 0.06865, 0.2124, 0.04179, 0.1953, 0.04112, 0.1883, 0.06732, 0.2068, 0.5072, 0.1116, 0.4984, 0.1215, 0.4934, 0.1165, 0.4982, 0.1091, 0.0749, 0.1872, 0.07187, 0.1936, 0.06033, 0.1872, 0.06796, 0.1818, 0.5104, 0.09883, 0.5072, 0.1116, 0.4982, 0.1091, 0.5021, 0.09636, 0.06796, 0.1818, 0.06033, 0.1872, 0.0531, 0.1762, 0.06004, 0.1712, 0.5125, 0.08836, 0.5104, 0.09883, 0.5021, 0.09636, 0.5052, 0.08491, 0.06004, 0.1712, 0.0531, 0.1762, 0.04768, 0.167, 0.05343, 0.1614, 0.5171, 0.0826, 0.5125, 0.08836, 0.5052, 0.08491, 0.5121, 0.07728, 0.05343, 0.1614, 0.04768, 0.167, 0.04139, 0.1632, 0.04435, 0.1565, 0.5052, 0.08491, 0.4924, 0.0819, 0.505, 0.07087, 0.5121, 0.07728, 0.049, 0.1481, 0.06448, 0.1543, 0.05343, 0.1614, 0.04435, 0.1565, 0.5052, 0.08491, 0.5021, 0.09636, 0.488, 0.09431, 0.4924, 0.0819, 0.07272, 0.1646, 0.06004, 0.1712, 0.05343, 0.1614, 0.06448, 0.1543, 0.4982, 0.1091, 0.4881, 0.1057, 0.488, 0.09431, 0.5021, 0.09636, 0.07272, 0.1646, 0.07636, 0.1753, 0.06796, 0.1818, 0.06004, 0.1712, 0.4881, 0.1057, 0.4982, 0.1091, 0.4934, 0.1165, 0.4877, 0.1171, 0.0749, 0.1872, 0.06796, 0.1818, 0.07636, 0.1753, 0.08046, 0.1859, 0.5072, 0.1116, 0.507, 0.1325, 0.4993, 0.1271, 0.4984, 0.1215, 0.0728, 0.1992, 0.06732, 0.2068, 0.06033, 0.1872, 0.07187, 0.1936, 0.5072, 0.1116, 0.5104, 0.09883, 0.5257, 0.1063, 0.507, 0.1325, 0.04112, 0.1883, 0.0531, 0.1762, 0.06033, 0.1872, 0.06732, 0.2068, 0.5104, 0.09883, 0.5125, 0.08836, 0.5338, 0.0875, 0.5257, 0.1063, 0.02729, 0.1733, 0.04768, 0.167, 0.0531, 0.1762, 0.04112, 0.1883, 0.5125, 0.08836, 0.5171, 0.0826, 0.5307, 0.07426, 0.5338, 0.0875, 0.02585, 0.1598, 0.04139, 0.1632, 0.04768, 0.167, 0.02729, 0.1733, 0.5171, 0.0826, 0.5121, 0.07728, 0.523, 0.0661, 0.5307, 0.07426, 0.03041, 0.1496, 0.04435, 0.1565, 0.04139, 0.1632, 0.02585, 0.1598, 0.523, 0.0661, 0.5121, 0.07728, 0.505, 0.07087, 0.049, 0.1481, 0.04435, 0.1565, 0.03041, 0.1496, 0.5726, 0.8817, 0.5907, 0.8539, 0.6047, 0.9066, 0.5877, 0.9214, 0.005002, 0.9055, 0.01933, 0.8523, 0.03751, 0.8803, 0.0221, 0.9204, 0.5877, 0.9214, 0.6047, 0.9066, 0.6095, 0.9516, 0.5946, 0.9527, 0.0, 0.9509, 0.005002, 0.9055, 0.0221, 0.9204, 0.01512, 0.9521, 0.5946, 0.9527, 0.6095, 0.9516, 0.5931, 0.987, 0.5872, 0.9763, 0.01652, 0.9867, 0.0, 0.9509, 0.01512, 0.9521, 0.02252, 0.9759, 0.5872, 0.9763, 0.5931, 0.987, 0.562, 1.0, 0.5678, 0.9838, 0.04785, 0.9999, 0.01652, 0.9867, 0.02252, 0.9759, 0.04204, 0.9836, 0.5678, 0.9838, 0.562, 1.0, 0.527, 0.9886, 0.5453, 0.972, 0.08332, 0.9886, 0.04785, 0.9999, 0.04204, 0.9836, 0.06484, 0.9717, 0.5453, 0.972, 0.527, 0.9886, 0.5032, 0.9771, 0.5177, 0.9546, 0.1074, 0.9769, 0.08332, 0.9886, 0.06484, 0.9717, 0.09273, 0.9542, 0.5032, 0.9771, 0.4886, 0.9692, 0.5062, 0.9213, 0.5177, 0.9546, 0.1044, 0.9206, 0.1222, 0.969, 0.1074, 0.9769, 0.09273, 0.9542, 0.8945, 0.3528, 0.8689, 0.3187, 0.9271, 0.3141, 0.935, 0.3499, 0.9271, 0.03874, 0.8689, 0.03412, 0.8945, 0.0, 0.935, 0.00292, 0.4528, 0.8488, 0.4342, 0.8609, 0.3841, 0.8187, 0.4161, 0.8096, 0.2279, 0.8179, 0.1773, 0.86, 0.1586, 0.8477, 0.1959, 0.8085, 0.5148, 0.9054, 0.5062, 0.9213, 0.4709, 0.8878, 0.4836, 0.8761, 0.1402, 0.8869, 0.1044, 0.9206, 0.09582, 0.9045, 0.1275, 0.8751, 0.4836, 0.8761, 0.4709, 0.8878, 0.4342, 0.8609, 0.4528, 0.8488, 0.1773, 0.86, 0.1402, 0.8869, 0.1275, 0.8751, 0.1586, 0.8477, 0.5528, 0.9559, 0.5453, 0.972, 0.5177, 0.9546, 0.5262, 0.93, 0.09273, 0.9542, 0.06484, 0.9717, 0.05732, 0.9554, 0.08423, 0.9293, 0.5741, 0.9751, 0.5678, 0.9838, 0.5453, 0.972, 0.5528, 0.9559, 0.06484, 0.9717, 0.04204, 0.9836, 0.03575, 0.9748, 0.05732, 0.9554, 0.5678, 0.9838, 0.5741, 0.9751, 0.5872, 0.9763, 0.02252, 0.9759, 0.03575, 0.9748, 0.04204, 0.9836, 0.5262, 0.93, 0.5177, 0.9546, 0.5062, 0.9213, 0.5148, 0.9054, 0.1044, 0.9206, 0.09273, 0.9542, 0.08423, 0.9293, 0.09582, 0.9045, 0.6933, 0.7391, 0.6748, 0.7488, 0.6775, 0.7316, 0.6958, 0.7289, 0.6775, 0.766, 0.6748, 0.7488, 0.6933, 0.7585, 0.6958, 0.7687, 0.6748, 0.7488, 0.6095, 0.7488, 0.6775, 0.7316, 0.6775, 0.766, 0.6095, 0.7488, 0.6748, 0.7488, 0.3285, 0.6149, 0.3657, 0.6512, 0.3576, 0.6595, 0.3209, 0.6185, 0.2567, 0.6587, 0.2488, 0.6502, 0.2867, 0.6145, 0.2943, 0.6182, 0.3657, 0.6512, 0.3865, 0.6956, 0.3669, 0.7039, 0.3576, 0.6595, 0.2467, 0.703, 0.2272, 0.6943, 0.2488, 0.6502, 0.2567, 0.6587, 0.4161, 0.8096, 0.3841, 0.8187, 0.3763, 0.7782, 0.4125, 0.7707, 0.2362, 0.7774, 0.2279, 0.8179, 0.1959, 0.8085, 0.1999, 0.7695, 0.3669, 0.7039, 0.3865, 0.6956, 0.402, 0.7248, 0.3723, 0.7356, 0.2112, 0.7235, 0.2272, 0.6943, 0.2467, 0.703, 0.2408, 0.7347, 0.3723, 0.7356, 0.402, 0.7248, 0.4125, 0.7707, 0.3763, 0.7782, 0.1999, 0.7695, 0.2112, 0.7235, 0.2408, 0.7347, 0.2362, 0.7774, 0.8128, 0.241, 0.7968, 0.254, 0.7773, 0.2211, 0.7801, 0.2131, 0.7773, 0.1318, 0.7968, 0.09885, 0.8128, 0.1119, 0.7801, 0.1397, 0.4837, 0.8162, 0.4528, 0.8488, 0.4161, 0.8096, 0.484, 0.7864, 0.1959, 0.8085, 0.1586, 0.8477, 0.1278, 0.8146, 0.1278, 0.7845, 0.8689, 0.3187, 0.8495, 0.3153, 0.8261, 0.2819, 0.8467, 0.2861, 0.8261, 0.07096, 0.8495, 0.0375, 0.8689, 0.03412, 0.8467, 0.06675, 0.5232, 0.8663, 0.5148, 0.9054, 0.4836, 0.8761, 0.5016, 0.8418, 0.1275, 0.8751, 0.09582, 0.9045, 0.08747, 0.8649, 0.1095, 0.8403, 0.8467, 0.2861, 0.8261, 0.2819, 0.7968, 0.254, 0.8128, 0.241, 0.7968, 0.09885, 0.8261, 0.07096, 0.8467, 0.06675, 0.8128, 0.1119, 0.5016, 0.8418, 0.4836, 0.8761, 0.4528, 0.8488, 0.4837, 0.8162, 0.1586, 0.8477, 0.1275, 0.8751, 0.1095, 0.8403, 0.1278, 0.8146, 0.5877, 0.9214, 0.5743, 0.9313, 0.556, 0.8951, 0.5726, 0.8817, 0.05427, 0.894, 0.03564, 0.9304, 0.0221, 0.9204, 0.03751, 0.8803, 0.5743, 0.9313, 0.5528, 0.9559, 0.5262, 0.93, 0.556, 0.8951, 0.08423, 0.9293, 0.05732, 0.9554, 0.03564, 0.9304, 0.05427, 0.894, 0.5946, 0.9527, 0.5876, 0.9596, 0.5743, 0.9313, 0.5877, 0.9214, 0.03564, 0.9304, 0.02216, 0.959, 0.01512, 0.9521, 0.0221, 0.9204, 0.5876, 0.9596, 0.5741, 0.9751, 0.5528, 0.9559, 0.5743, 0.9313, 0.05732, 0.9554, 0.03575, 0.9748, 0.02216, 0.959, 0.03564, 0.9304, 0.5741, 0.9751, 0.5876, 0.9596, 0.5872, 0.9763, 0.02252, 0.9759, 0.02216, 0.959, 0.03575, 0.9748, 0.5876, 0.9596, 0.5946, 0.9527, 0.5872, 0.9763, 0.02252, 0.9759, 0.01512, 0.9521, 0.02216, 0.959, 0.5726, 0.8817, 0.556, 0.8951, 0.5232, 0.8663, 0.5393, 0.8683, 0.08747, 0.8649, 0.05427, 0.894, 0.03751, 0.8803, 0.07121, 0.867, 0.556, 0.8951, 0.5262, 0.93, 0.5148, 0.9054, 0.5232, 0.8663, 0.09582, 0.9045, 0.08423, 0.9293, 0.05427, 0.894, 0.08747, 0.8649, 0.6958, 0.7289, 0.6775, 0.7316, 0.6839, 0.7122, 0.6974, 0.7196, 0.6839, 0.7854, 0.6775, 0.766, 0.6958, 0.7687, 0.6974, 0.7779, 0.6775, 0.7316, 0.6095, 0.7488, 0.6839, 0.7122, 0.6839, 0.7854, 0.6095, 0.7488, 0.6775, 0.766, 0.6839, 0.7122, 0.6095, 0.7488, 0.6674, 0.7044, 0.6674, 0.7932, 0.6095, 0.7488, 0.6839, 0.7854, 0.6167, 0.2146, 0.6649, 0.2405, 0.6609, 0.262, 0.6055, 0.2402, 0.6609, 0.09082, 0.6649, 0.1123, 0.6167, 0.1382, 0.6055, 0.1126, 0.3877, 0.6296, 0.4309, 0.6611, 0.3865, 0.6956, 0.3657, 0.6512, 0.2272, 0.6943, 0.1832, 0.659, 0.2271, 0.6281, 0.2488, 0.6502, 0.7801, 0.2131, 0.7773, 0.2211, 0.7384, 0.2399, 0.7321, 0.2218, 0.7384, 0.1129, 0.7773, 0.1318, 0.7801, 0.1397, 0.7321, 0.131, 0.484, 0.7864, 0.4161, 0.8096, 0.4125, 0.7707, 0.4732, 0.748, 0.1999, 0.7695, 0.1959, 0.8085, 0.1278, 0.7845, 0.1391, 0.7459, 0.698, 0.2612, 0.6609, 0.262, 0.6649, 0.2405, 0.6972, 0.2414, 0.6649, 0.1123, 0.6609, 0.09082, 0.698, 0.09167, 0.6972, 0.1115, 0.4125, 0.7707, 0.402, 0.7248, 0.4577, 0.7076, 0.4732, 0.748, 0.1553, 0.7053, 0.2112, 0.7235, 0.1999, 0.7695, 0.1391, 0.7459, 0.7384, 0.2399, 0.698, 0.2612, 0.6972, 0.2414, 0.7321, 0.2218, 0.6972, 0.1115, 0.698, 0.09167, 0.7384, 0.1129, 0.7321, 0.131, 0.7321, 0.2218, 0.7374, 0.1764, 0.7887, 0.1764, 0.7801, 0.2131, 0.7887, 0.1764, 0.7374, 0.1764, 0.7321, 0.131, 0.7801, 0.1397, 0.6649, 0.2405, 0.6738, 0.1764, 0.7083, 0.1764, 0.6972, 0.2414, 0.7083, 0.1764, 0.6738, 0.1764, 0.6649, 0.1123, 0.6972, 0.1115, 0.7321, 0.2218, 0.6972, 0.2414, 0.7083, 0.1764, 0.7374, 0.1764, 0.7083, 0.1764, 0.6972, 0.1115, 0.7321, 0.131, 0.7374, 0.1764, 0.6167, 0.2146, 0.6262, 0.1764, 0.6738, 0.1764, 0.6649, 0.2405, 0.6738, 0.1764, 0.6262, 0.1764, 0.6167, 0.1382, 0.6649, 0.1123, 0.6262, 0.1764, 0.6167, 0.2146, 0.5686, 0.1764, 0.5951, 0.1764, 0.5686, 0.1764, 0.6167, 0.1382, 0.6262, 0.1764, 0.5951, 0.1764, 0.8479, 0.1764, 0.8663, 0.2471, 0.8128, 0.241, 0.8218, 0.1764, 0.8128, 0.1119, 0.8663, 0.1057, 0.8479, 0.1764, 0.8218, 0.1764, 0.8128, 0.241, 0.7801, 0.2131, 0.7887, 0.1764, 0.8218, 0.1764, 0.7887, 0.1764, 0.7801, 0.1397, 0.8128, 0.1119, 0.8218, 0.1764, 0.7214, 0.6828, 0.7024, 0.7002, 0.6786, 0.6092, 0.6786, 0.8884, 0.7024, 0.7974, 0.7214, 0.8148, 0.729, 0.6999, 0.7103, 0.7092, 0.7024, 0.7002, 0.7214, 0.6828, 0.7024, 0.7974, 0.7103, 0.7884, 0.729, 0.7977, 0.7214, 0.8148, 0.6786, 0.6092, 0.6839, 0.7122, 0.6674, 0.7044, 0.6674, 0.7932, 0.6839, 0.7854, 0.6786, 0.8884, 0.6786, 0.6092, 0.7024, 0.7002, 0.6839, 0.7122, 0.6839, 0.7854, 0.7024, 0.7974, 0.6786, 0.8884, 0.7103, 0.7092, 0.6974, 0.7196, 0.6839, 0.7122, 0.7024, 0.7002, 0.6839, 0.7854, 0.6974, 0.7779, 0.7103, 0.7884, 0.7024, 0.7974, 0.5686, 0.1764, 0.6167, 0.2146, 0.6055, 0.2402, 0.5557, 0.2023, 0.6055, 0.1126, 0.6167, 0.1382, 0.5686, 0.1764, 0.5557, 0.1506, 0.3285, 0.6149, 0.3392, 0.6098, 0.3877, 0.6296, 0.3657, 0.6512, 0.2271, 0.6281, 0.2761, 0.6092, 0.2867, 0.6145, 0.2488, 0.6502, 0.7097, 0.7224, 0.6974, 0.7196, 0.7103, 0.7092, 0.729, 0.6999, 0.7103, 0.7884, 0.6974, 0.7779, 0.7097, 0.7751, 0.729, 0.7977, 0.6958, 0.7289, 0.6974, 0.7196, 0.7097, 0.7224, 0.7097, 0.7751, 0.6974, 0.7779, 0.6958, 0.7687, 0.3763, 0.7782, 0.3598, 0.7815, 0.3553, 0.7406, 0.3723, 0.7356, 0.2578, 0.74, 0.2527, 0.7809, 0.2362, 0.7774, 0.2408, 0.7347, 0.3598, 0.7815, 0.3065, 0.7839, 0.3108, 0.7444, 0.3553, 0.7406, 0.3021, 0.7444, 0.3065, 0.7839, 0.2527, 0.7809, 0.2578, 0.74, 0.3669, 0.7039, 0.3512, 0.7071, 0.3342, 0.6643, 0.3576, 0.6595, 0.2802, 0.6639, 0.2624, 0.7065, 0.2467, 0.703, 0.2567, 0.6587, 0.3512, 0.7071, 0.3115, 0.7065, 0.3072, 0.6593, 0.3342, 0.6643, 0.3072, 0.6593, 0.3025, 0.7065, 0.2624, 0.7065, 0.2802, 0.6639, 0.3723, 0.7356, 0.3553, 0.7406, 0.3512, 0.7071, 0.3669, 0.7039, 0.2624, 0.7065, 0.2578, 0.74, 0.2408, 0.7347, 0.2467, 0.703, 0.3553, 0.7406, 0.3108, 0.7444, 0.3115, 0.7065, 0.3512, 0.7071, 0.3025, 0.7065, 0.3021, 0.7444, 0.2578, 0.74, 0.2624, 0.7065, 0.3841, 0.8187, 0.3622, 0.824, 0.3598, 0.7815, 0.3763, 0.7782, 0.2527, 0.7809, 0.2497, 0.8235, 0.2279, 0.8179, 0.2362, 0.7774, 0.3622, 0.824, 0.3069, 0.8345, 0.3065, 0.7839, 0.3598, 0.7815, 0.3065, 0.7839, 0.3069, 0.8345, 0.2497, 0.8235, 0.2527, 0.7809, 0.3061, 0.9106, 0.3061, 0.8905, 0.3622, 0.824, 0.3841, 0.8187, 0.2497, 0.8235, 0.3061, 0.8905, 0.3061, 0.9106, 0.2279, 0.8179, 0.3061, 0.8905, 0.3031, 0.8621, 0.3069, 0.8345, 0.3622, 0.824, 0.3069, 0.8345, 0.3031, 0.8621, 0.3061, 0.8905, 0.2497, 0.8235, 0.3576, 0.6595, 0.3342, 0.6643, 0.3138, 0.6192, 0.3209, 0.6185, 0.3013, 0.619, 0.2802, 0.6639, 0.2567, 0.6587, 0.2943, 0.6182, 0.3342, 0.6643, 0.3072, 0.6593, 0.3076, 0.6209, 0.3138, 0.6192, 0.3076, 0.6209, 0.3072, 0.6593, 0.2802, 0.6639, 0.3013, 0.619, 0.6853, 0.7488, 0.6794, 0.7488, 0.6932, 0.7417, 0.6928, 0.7488, 0.6932, 0.7559, 0.6794, 0.7488, 0.6853, 0.7488, 0.6928, 0.7488, 0.6794, 0.7488, 0.6748, 0.7488, 0.6933, 0.7391, 0.6932, 0.7417, 0.6933, 0.7585, 0.6748, 0.7488, 0.6794, 0.7488, 0.6932, 0.7559, 0.7437, 0.3813, 0.7612, 0.3602, 0.7727, 0.3528, 0.7516, 0.3876, 0.729, 0.6092, 0.7404, 0.6165, 0.7579, 0.6376, 0.7501, 0.644, 0.698, 0.2612, 0.697, 0.2659, 0.6615, 0.2673, 0.6609, 0.262, 0.6615, 0.08551, 0.697, 0.08692, 0.698, 0.09167, 0.6609, 0.09082, 0.7255, 0.4298, 0.7516, 0.3876, 0.7727, 0.3528, 0.7686, 0.4298, 0.729, 0.6092, 0.7501, 0.644, 0.7761, 0.6861, 0.7331, 0.6862, 0.402, 0.7248, 0.4371, 0.7032, 0.4559, 0.7038, 0.4577, 0.7076, 0.1572, 0.7015, 0.1761, 0.7012, 0.2112, 0.7235, 0.1553, 0.7053, 0.7097, 0.4115, 0.7437, 0.3813, 0.7516, 0.3876, 0.7255, 0.4298, 0.7501, 0.644, 0.7579, 0.6376, 0.792, 0.6678, 0.7761, 0.6861, 0.4309, 0.6611, 0.4316, 0.6655, 0.4234, 0.6787, 0.3865, 0.6956, 0.1904, 0.6768, 0.1824, 0.6634, 0.1832, 0.659, 0.2272, 0.6943, 0.6982, 0.3528, 0.7727, 0.3528, 0.7612, 0.3602, 0.701, 0.3758, 0.7404, 0.6165, 0.729, 0.6092, 0.8035, 0.6092, 0.8007, 0.6322, 0.3865, 0.6956, 0.4234, 0.6787, 0.4371, 0.7032, 0.402, 0.7248, 0.1761, 0.7012, 0.1904, 0.6768, 0.2272, 0.6943, 0.2112, 0.7235, 0.701, 0.3758, 0.7612, 0.3602, 0.7437, 0.3813, 0.7097, 0.4115, 0.7579, 0.6376, 0.7404, 0.6165, 0.8007, 0.6322, 0.792, 0.6678, 0.6269, 0.3528, 0.6269, 0.4523, 0.6244, 0.4506, 0.6143, 0.3564, 0.6295, 0.4506, 0.6269, 0.4523, 0.6269, 0.3528, 0.6395, 0.3564, 0.5557, 0.3971, 0.5665, 0.3883, 0.6157, 0.4621, 0.6154, 0.4668, 0.6382, 0.4621, 0.6874, 0.3883, 0.6982, 0.3971, 0.6385, 0.4668, 0.5665, 0.3883, 0.6143, 0.3564, 0.6244, 0.4506, 0.6157, 0.4621, 0.6295, 0.4506, 0.6395, 0.3564, 0.6874, 0.3883, 0.6382, 0.4621, 0.6269, 0.4523, 0.6154, 0.4668, 0.6157, 0.4621, 0.6244, 0.4506, 0.6382, 0.4621, 0.6385, 0.4668, 0.6269, 0.4523, 0.6295, 0.4506, 0.3108, 0.7444, 0.3065, 0.7839, 0.3065, 0.7473, 0.3065, 0.7473, 0.3065, 0.7839, 0.3021, 0.7444, 0.3115, 0.7065, 0.307, 0.7024, 0.3072, 0.6593, 0.3072, 0.6593, 0.307, 0.7024, 0.3025, 0.7065])
me_monkey_001.materials.append(mat_shark)
me_monkey_001.materials.append(mat_sharkeyes)
me_monkey_001.use_remesh_preserve_volume = False
me_monkey_001.use_remesh_preserve_attributes = False
me_monkey_001.use_mirror_vertex_groups = False
me_monkey_001.update()
arm_armature_002 = bpy.data.armatures.new('Armature.002')  # bones are not reproduced

# ---- objects
ob_sharkmesh = bpy.data.objects.new('SharkMesh', me_monkey_001)
ob_camera = bpy.data.objects.new('Camera', cam_camera)
ob_lamp = bpy.data.objects.new('Lamp', light_lamp)
ob_sharkarmature = bpy.data.objects.new('SharkArmature', arm_armature_002)

# ---- transforms, parenting, visibility, modifiers, constraints
ob_sharkmesh.location = (0.0, 0.0, 0.0)
ob_sharkmesh.lineart.crease_threshold = 0.0
ob_camera.location = (4.855, 4.019, 4.212)
ob_camera.rotation_euler = (0.9659, -8.211e-06, 2.33)
ob_camera.scale = (1.0, 1.0, 1.0)
ob_camera.lock_rotations_4d = False
ob_camera.empty_display_type = 'ARROWS'
ob_camera.color = (0.0, 0.0, 0.0, 0.0)
ob_camera.display_type = 'WIRE'
ob_camera.lineart.crease_threshold = 0.0
ob_lamp.location = (4.076, 1.005, 5.904)
ob_lamp.rotation_euler = (0.6503, 0.05522, 1.866)
ob_lamp.lock_rotations_4d = False
ob_lamp.empty_display_type = 'ARROWS'
ob_lamp.color = (0.0, 0.0, 0.0, 0.0)
ob_lamp.lineart.crease_threshold = 0.0
ob_sharkarmature.location = (0.0, 0.0, 0.0)
ob_sharkarmature.show_in_front = True
ob_sharkarmature.lineart.crease_threshold = 0.0

# ---- collection membership
col_collection_1.objects.link(ob_sharkmesh)
col_collection_1.objects.link(ob_camera)
col_collection_1.objects.link(ob_lamp)
col_collection_2.objects.link(ob_sharkarmature)

# ---- scene / render settings (as saved in the file)
scene.camera = ob_camera
scene.frame_start = 1; scene.frame_end = 30; scene.frame_set(1)
scene.render.engine = 'BLENDER_EEVEE_NEXT'
scene.render.image_settings.color_mode = 'RGB'
scene.render.image_settings.compression = 90
scene.render.resolution_percentage = 50
scene.render.dither_intensity = 0.0
scene.render.bake_margin = 2
scene.render.bake_bias = 0.0
scene.cycles.use_denoising = False
scene.cycles.samples = 10
scene.cycles.sampling_pattern = 'TABULATED_SOBOL'
scene.cycles.light_sampling_threshold = 0.0
scene.cycles.use_adaptive_sampling = False
scene.cycles.use_light_tree = False
scene.cycles.blur_glossy = 0.0
scene.cycles.volume_bounces = 1
scene.cycles.pixel_filter_type = 'GAUSSIAN'
scene.cycles.sample_clamp_indirect = 0.0
scene.view_settings.view_transform = 'Standard'
bpy.context.view_layer.update()
